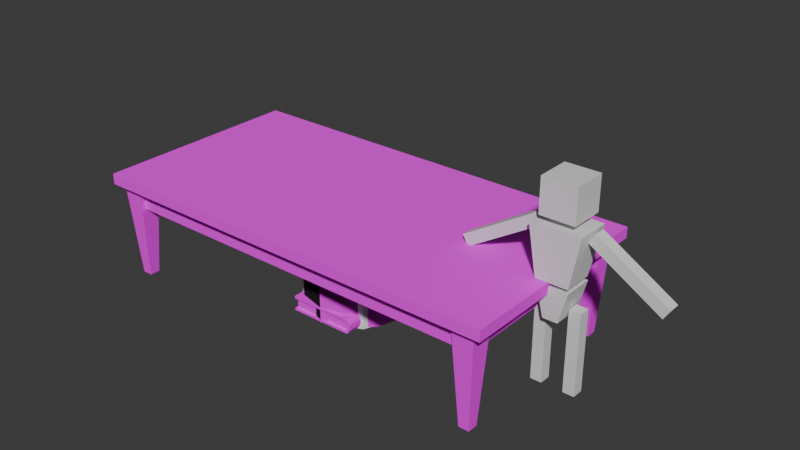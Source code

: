 # Source: Clutter.blend  (saved by Blender 5.0.119; exported with 4.5.12 LTS)
import bpy
from mathutils import Matrix  # noqa: F401  (used for matrix-valued properties, if any)

bpy.ops.wm.read_factory_settings(use_empty=True)
scene = bpy.context.scene
scene.name = 'Scene'

# ---- collections
col_collection = bpy.data.collections.new('Collection'); scene.collection.children.link(col_collection)

# ---- images (referenced by path relative to the original .blend; pixels are not part of the script)
import os
ASSET_DIR = os.environ.get("B2B_ASSET_DIR", "")  # directory of the original .blend (textures are referenced by path, not embedded)
HERE = os.path.dirname(os.path.abspath(__file__))  # packed textures are extracted next to this script under _unpacked/

def load_image(name, relpath, width, height, colorspace="sRGB"):
    """Load a texture the original file referenced (path relative to the .blend, or extracted next to this script)."""
    p = next((c for c in (os.path.join(HERE, relpath), os.path.join(ASSET_DIR, relpath)) if relpath and os.path.exists(c)), "")
    if p:
        img = bpy.data.images.load(p, check_existing=True)
        img.name = name
    else:  # same state as the original file: an image datablock whose file is absent (Cycles renders it pink)
        img = bpy.data.images.new(name, width, height)
        img.source = "FILE"
        img.filepath = "//" + (relpath or name)
    img.colorspace_settings.name = colorspace
    return img
img_bark_png = load_image('bark.png', 'bark.png', 1024, 1024, 'sRGB')
img_bark_n_png = load_image('bark_n.png', 'bark_n.png', 1024, 1024, 'sRGB')
img_stump_png = load_image('stump.png', 'stump.png', 1024, 1024, 'sRGB')
img_book_png = load_image('book.png', 'book.png', 1024, 1024, 'sRGB')
img_wood_texture_2_png = load_image('wood_texture_2.png', 'wood_texture_2.png', 1024, 1024, 'sRGB')
img_phone_png = load_image('phone.png', 'phone.png', 1024, 1024, 'sRGB')
img_phone_screen_png = load_image('phone_screen.png', 'phone_screen.png', 1024, 1024, 'sRGB')

# ---- materials (node trees are filled in below, after node groups)
mat_cubeman = bpy.data.materials.new('CubeMan')
mat_cubeman.diffuse_color = (0.04258, 0.01634, 0.8, 1.0)
mat_bark = bpy.data.materials.new('Bark')
mat_stump = bpy.data.materials.new('Stump')
mat_book = bpy.data.materials.new('Book')
mat_wood = bpy.data.materials.new('Wood')
mat_phone = bpy.data.materials.new('Phone')
mat_screen = bpy.data.materials.new('Screen')

# ---- material node trees
mat_cubeman.use_nodes = True; mat_cubeman.node_tree.nodes.clear()
_N = mat_cubeman.node_tree.nodes; _L = mat_cubeman.node_tree.links
n0 = _N.new('ShaderNodeBsdfPrincipled'); n0.name = 'Principled BSDF'; n0.location = (-200, 100)
n1 = _N.new('ShaderNodeOutputMaterial'); n1.name = 'Material Output'; n1.location = (200, 100)
_L.new(n0.outputs[0], n1.inputs[0])
n1.is_active_output = True
mat_bark.use_nodes = True; mat_bark.node_tree.nodes.clear()
_N = mat_bark.node_tree.nodes; _L = mat_bark.node_tree.links
n0 = _N.new('ShaderNodeBsdfPrincipled'); n0.name = 'Principled BSDF'; n0.location = (-200, 100)
n0.inputs[2].default_value = 1.0
n1 = _N.new('ShaderNodeOutputMaterial'); n1.name = 'Material Output'; n1.location = (200, 100)
n2 = _N.new('ShaderNodeTexImage'); n2.name = 'Image Texture'; n2.location = (-608, 191)
n2.image = img_bark_png
n2.interpolation = 'Closest'
n3 = _N.new('ShaderNodeTexImage'); n3.name = 'Image Texture.001'; n3.location = (-598, -145)
n3.image = img_bark_n_png
n3.interpolation = 'Closest'
_L.new(n0.outputs[0], n1.inputs[0])
_L.new(n2.outputs[0], n0.inputs[0])
_L.new(n3.outputs[0], n0.inputs[5])
n1.is_active_output = True
mat_stump.use_nodes = True; mat_stump.node_tree.nodes.clear()
_N = mat_stump.node_tree.nodes; _L = mat_stump.node_tree.links
n0 = _N.new('ShaderNodeBsdfPrincipled'); n0.name = 'Principled BSDF'; n0.location = (-200, 100)
n0.inputs[2].default_value = 1.0
n1 = _N.new('ShaderNodeOutputMaterial'); n1.name = 'Material Output'; n1.location = (200, 100)
n2 = _N.new('ShaderNodeTexImage'); n2.name = 'Image Texture'; n2.location = (-616, 68)
n2.image = img_stump_png
n2.interpolation = 'Closest'
_L.new(n0.outputs[0], n1.inputs[0])
_L.new(n2.outputs[0], n0.inputs[0])
n1.is_active_output = True
mat_book.use_nodes = True; mat_book.node_tree.nodes.clear()
_N = mat_book.node_tree.nodes; _L = mat_book.node_tree.links
n0 = _N.new('ShaderNodeBsdfPrincipled'); n0.name = 'Principled BSDF'; n0.location = (-200, 100)
n0.inputs[2].default_value = 1.0
n1 = _N.new('ShaderNodeOutputMaterial'); n1.name = 'Material Output'; n1.location = (200, 100)
n2 = _N.new('ShaderNodeTexImage'); n2.name = 'Image Texture'; n2.location = (-582, 72)
n2.image = img_book_png
n2.interpolation = 'Closest'
_L.new(n0.outputs[0], n1.inputs[0])
_L.new(n2.outputs[0], n0.inputs[0])
n1.is_active_output = True
mat_wood.use_nodes = True; mat_wood.node_tree.nodes.clear()
_N = mat_wood.node_tree.nodes; _L = mat_wood.node_tree.links
n0 = _N.new('ShaderNodeBsdfPrincipled'); n0.name = 'Principled BSDF'; n0.location = (-200, 100)
n0.inputs[2].default_value = 1.0
n1 = _N.new('ShaderNodeOutputMaterial'); n1.name = 'Material Output'; n1.location = (200, 100)
n2 = _N.new('ShaderNodeTexImage'); n2.name = 'Image Texture'; n2.location = (-551, 124)
n2.image = img_wood_texture_2_png
n2.interpolation = 'Closest'
_L.new(n0.outputs[0], n1.inputs[0])
_L.new(n2.outputs[0], n0.inputs[0])
n1.is_active_output = True
mat_phone.use_nodes = True; mat_phone.node_tree.nodes.clear()
_N = mat_phone.node_tree.nodes; _L = mat_phone.node_tree.links
n0 = _N.new('ShaderNodeBsdfPrincipled'); n0.name = 'Principled BSDF'; n0.location = (-200, 100)
n0.inputs[2].default_value = 0.8
n1 = _N.new('ShaderNodeOutputMaterial'); n1.name = 'Material Output'; n1.location = (200, 100)
n2 = _N.new('ShaderNodeTexImage'); n2.name = 'Image Texture'; n2.location = (-536, 88)
n2.image = img_phone_png
n2.interpolation = 'Closest'
_L.new(n0.outputs[0], n1.inputs[0])
_L.new(n2.outputs[0], n0.inputs[0])
n1.is_active_output = True
mat_screen.use_nodes = True; mat_screen.node_tree.nodes.clear()
_N = mat_screen.node_tree.nodes; _L = mat_screen.node_tree.links
n0 = _N.new('ShaderNodeBsdfPrincipled'); n0.name = 'Principled BSDF'; n0.location = (-200, 100)
n0.inputs[1].default_value = 0.3136
n1 = _N.new('ShaderNodeOutputMaterial'); n1.name = 'Material Output'; n1.location = (200, 100)
n2 = _N.new('ShaderNodeTexImage'); n2.name = 'Image Texture'; n2.location = (-531, 79)
n2.image = img_phone_screen_png
n2.interpolation = 'Closest'
_L.new(n0.outputs[0], n1.inputs[0])
_L.new(n2.outputs[0], n0.inputs[0])
n1.is_active_output = True

# ---- world
world_world = bpy.data.worlds.new('World'); scene.world = world_world
world_world.use_nodes = True; world_world.node_tree.nodes.clear()
_N = world_world.node_tree.nodes; _L = world_world.node_tree.links
n0 = _N.new('ShaderNodeOutputWorld'); n0.name = 'World Output'; n0.location = (200, 100)
n1 = _N.new('ShaderNodeBackground'); n1.name = 'Background'; n1.location = (-200, 100)
n1.inputs[0].default_value = (0.05088, 0.05088, 0.05088, 1.0)
_L.new(n1.outputs[0], n0.inputs[0])
n0.is_active_output = True
world_world.color = (0.05088, 0.05088, 0.05088)
world_world.sun_shadow_jitter_overblur = 0.0

# ---- meshes
me_cubeman = bpy.data.meshes.new('CubeMan')
me_cubeman.from_pydata([(-0.1545, -0.1545, 1.491), (-0.1545, -0.1545, 1.8), (-0.1545, 0.1545, 1.491), (-0.1545, 0.1545, 1.8), (0.1545, -0.1545, 1.491), (0.1545, -0.1545, 1.8), (0.1545, 0.1545, 1.491), (0.1545, 0.1545, 1.8), (-0.1425, -0.1698, 0.9827), (-0.2227, -0.1698, 1.428), (-0.1425, 0.09945, 0.9827), (-0.2227, 0.1399, 1.428), (0.1425, -0.1698, 0.9827), (0.2227, -0.1698, 1.428), (0.1425, 0.09945, 0.9827), (0.2227, 0.1399, 1.428), (-0.06622, -0.1533, 0.6623), (-0.1377, -0.1533, 0.9376), (-0.06622, 0.1221, 0.6623), (-0.1377, 0.1221, 0.9376), (0.06622, -0.1533, 0.6623), (0.1377, -0.1533, 0.9376), (0.06622, 0.1221, 0.6623), (0.1377, 0.1221, 0.9376), (0.1999, 0.05184, 0.7449), (0.1999, 0.05184, 0.007476), (0.1999, -0.05184, 0.7449), (0.1999, -0.05184, 0.007476), (0.09621, 0.05184, 0.7449), (0.09621, 0.05184, 0.007476), (0.09621, -0.05184, 0.7449), (0.09621, -0.05184, 0.007476), (-0.1999, 0.05184, 0.7449), (-0.1999, 0.05184, 0.007476), (-0.1999, -0.05184, 0.7449), (-0.1999, -0.05184, 0.007476), (-0.09621, 0.05184, 0.7449), (-0.09621, 0.05184, 0.007476), (-0.09621, -0.05184, 0.7449), (-0.09621, -0.05184, 0.007476), (0.2617, 0.05184, 1.431), (0.8911, 0.05184, 1.047), (0.2617, -0.05184, 1.431), (0.8911, -0.05184, 1.047), (0.2077, 0.05184, 1.343), (0.837, 0.05184, 0.9586), (0.2077, -0.05184, 1.343), (0.837, -0.05184, 0.9586), (-0.2617, 0.05184, 1.431), (-0.8911, 0.05184, 1.047), (-0.2617, -0.05184, 1.431), (-0.8911, -0.05184, 1.047), (-0.2077, 0.05184, 1.343), (-0.837, 0.05184, 0.9586), (-0.2077, -0.05184, 1.343), (-0.837, -0.05184, 0.9586)], [], [(0, 1, 3, 2), (2, 3, 7, 6), (6, 7, 5, 4), (4, 5, 1, 0), (2, 6, 4, 0), (7, 3, 1, 5), (8, 9, 11, 10), (10, 11, 15, 14), (14, 15, 13, 12), (12, 13, 9, 8), (10, 14, 12, 8), (15, 11, 9, 13), (16, 17, 19, 18), (18, 19, 23, 22), (22, 23, 21, 20), (20, 21, 17, 16), (18, 22, 20, 16), (23, 19, 17, 21), (24, 26, 27, 25), (26, 30, 31, 27), (30, 28, 29, 31), (28, 24, 25, 29), (26, 24, 28, 30), (31, 29, 25, 27), (32, 33, 35, 34), (34, 35, 39, 38), (38, 39, 37, 36), (36, 37, 33, 32), (34, 38, 36, 32), (39, 35, 33, 37), (40, 42, 43, 41), (42, 46, 47, 43), (46, 44, 45, 47), (44, 40, 41, 45), (42, 40, 44, 46), (47, 45, 41, 43), (48, 49, 51, 50), (50, 51, 55, 54), (54, 55, 53, 52), (52, 53, 49, 48), (50, 54, 52, 48), (55, 51, 49, 53)])
_uv = me_cubeman.uv_layers.new(name='UVMap')
_uv.uv.foreach_set('vector', [0.375, 0.0, 0.625, 0.0, 0.625, 0.25, 0.375, 0.25, 0.375, 0.25, 0.625, 0.25, 0.625, 0.5, 0.375, 0.5, 0.375, 0.5, 0.625, 0.5, 0.625, 0.75, 0.375, 0.75, 0.375, 0.75, 0.625, 0.75, 0.625, 1.0, 0.375, 1.0, 0.125, 0.5, 0.375, 0.5, 0.375, 0.75, 0.125, 0.75, 0.625, 0.5, 0.875, 0.5, 0.875, 0.75, 0.625, 0.75, 0.375, 0.0, 0.625, 0.0, 0.625, 0.25, 0.375, 0.25, 0.375, 0.25, 0.625, 0.25, 0.625, 0.5, 0.375, 0.5, 0.375, 0.5, 0.625, 0.5, 0.625, 0.75, 0.375, 0.75, 0.375, 0.75, 0.625, 0.75, 0.625, 1.0, 0.375, 1.0, 0.125, 0.5, 0.375, 0.5, 0.375, 0.75, 0.125, 0.75, 0.625, 0.5, 0.875, 0.5, 0.875, 0.75, 0.625, 0.75, 0.375, 0.0, 0.625, 0.0, 0.625, 0.25, 0.375, 0.25, 0.375, 0.25, 0.625, 0.25, 0.625, 0.5, 0.375, 0.5, 0.375, 0.5, 0.625, 0.5, 0.625, 0.75, 0.375, 0.75, 0.375, 0.75, 0.625, 0.75, 0.625, 1.0, 0.375, 1.0, 0.125, 0.5, 0.375, 0.5, 0.375, 0.75, 0.125, 0.75, 0.625, 0.5, 0.875, 0.5, 0.875, 0.75, 0.625, 0.75, 0.375, 0.0, 0.375, 0.25, 0.625, 0.25, 0.625, 0.0, 0.375, 0.25, 0.375, 0.5, 0.625, 0.5, 0.625, 0.25, 0.375, 0.5, 0.375, 0.75, 0.625, 0.75, 0.625, 0.5, 0.375, 0.75, 0.375, 1.0, 0.625, 1.0, 0.625, 0.75, 0.125, 0.5, 0.125, 0.75, 0.375, 0.75, 0.375, 0.5, 0.625, 0.5, 0.625, 0.75, 0.875, 0.75, 0.875, 0.5, 0.375, 0.0, 0.625, 0.0, 0.625, 0.25, 0.375, 0.25, 0.375, 0.25, 0.625, 0.25, 0.625, 0.5, 0.375, 0.5, 0.375, 0.5, 0.625, 0.5, 0.625, 0.75, 0.375, 0.75, 0.375, 0.75, 0.625, 0.75, 0.625, 1.0, 0.375, 1.0, 0.125, 0.5, 0.375, 0.5, 0.375, 0.75, 0.125, 0.75, 0.625, 0.5, 0.875, 0.5, 0.875, 0.75, 0.625, 0.75, 0.375, 0.0, 0.375, 0.25, 0.625, 0.25, 0.625, 0.0, 0.375, 0.25, 0.375, 0.5, 0.625, 0.5, 0.625, 0.25, 0.375, 0.5, 0.375, 0.75, 0.625, 0.75, 0.625, 0.5, 0.375, 0.75, 0.375, 1.0, 0.625, 1.0, 0.625, 0.75, 0.125, 0.5, 0.125, 0.75, 0.375, 0.75, 0.375, 0.5, 0.625, 0.5, 0.625, 0.75, 0.875, 0.75, 0.875, 0.5, 0.375, 0.0, 0.625, 0.0, 0.625, 0.25, 0.375, 0.25, 0.375, 0.25, 0.625, 0.25, 0.625, 0.5, 0.375, 0.5, 0.375, 0.5, 0.625, 0.5, 0.625, 0.75, 0.375, 0.75, 0.375, 0.75, 0.625, 0.75, 0.625, 1.0, 0.375, 1.0, 0.125, 0.5, 0.375, 0.5, 0.375, 0.75, 0.125, 0.75, 0.625, 0.5, 0.875, 0.5, 0.875, 0.75, 0.625, 0.75])
me_cubeman.materials.append(mat_cubeman)
me_cubeman.use_mirror_x = True
me_cubeman.update()
me_stump = bpy.data.meshes.new('Stump')
me_stump.from_pydata([(0.0, 0.4582, 0.007917), (0.0, 0.4582, 0.7993), (0.2291, 0.3969, 0.007917), (0.2291, 0.3969, 0.7993), (0.3969, 0.2291, 0.007917), (0.3969, 0.2291, 0.7993), (0.4582, 0.0, 0.007917), (0.4582, 0.0, 0.7993), (0.3969, -0.2291, 0.007917), (0.3969, -0.2291, 0.7993), (0.2291, -0.3969, 0.007917), (0.2291, -0.3969, 0.7993), (0.0, -0.4582, 0.007917), (0.0, -0.4582, 0.7993), (-0.2291, -0.3969, 0.007917), (-0.2291, -0.3969, 0.7993), (-0.3969, -0.2291, 0.007917), (-0.3969, -0.2291, 0.7993), (-0.4582, 0.0, 0.007917), (-0.4582, 0.0, 0.7993), (-0.3969, 0.2291, 0.007917), (-0.3969, 0.2291, 0.7993), (-0.2291, 0.3969, 0.007917), (-0.2291, 0.3969, 0.7993), (0.0, 0.5, 0.007917), (0.25, 0.433, 0.007917), (0.25, 0.433, 0.7993), (0.0, 0.5, 0.7993), (0.433, 0.25, 0.007917), (0.433, 0.25, 0.7993), (0.5, 0.0, 0.007917), (0.5, 0.0, 0.7993), (0.433, -0.25, 0.007917), (0.433, -0.25, 0.7993), (0.25, -0.433, 0.007917), (0.25, -0.433, 0.7993), (0.0, -0.5, 0.007917), (0.0, -0.5, 0.7993), (-0.25, -0.433, 0.007917), (-0.25, -0.433, 0.7993), (-0.433, -0.25, 0.007917), (-0.433, -0.25, 0.7993), (-0.5, 0.0, 0.007917), (-0.5, 0.0, 0.7993), (-0.433, 0.25, 0.007917), (-0.433, 0.25, 0.7993), (-0.25, 0.433, 0.007917), (-0.25, 0.433, 0.7993)], [], [(24, 27, 26, 25), (25, 26, 29, 28), (28, 29, 31, 30), (30, 31, 33, 32), (32, 33, 35, 34), (34, 35, 37, 36), (36, 37, 39, 38), (38, 39, 41, 40), (40, 41, 43, 42), (42, 43, 45, 44), (3, 1, 23, 21, 19, 17, 15, 13, 11, 9, 7, 5), (44, 45, 47, 46), (46, 47, 27, 24), (0, 2, 4, 6, 8, 10, 12, 14, 16, 18, 20, 22), (2, 0, 24, 25), (1, 3, 26, 27), (4, 2, 25, 28), (3, 5, 29, 26), (6, 4, 28, 30), (5, 7, 31, 29), (8, 6, 30, 32), (7, 9, 33, 31), (10, 8, 32, 34), (9, 11, 35, 33), (12, 10, 34, 36), (11, 13, 37, 35), (14, 12, 36, 38), (13, 15, 39, 37), (16, 14, 38, 40), (15, 17, 41, 39), (18, 16, 40, 42), (17, 19, 43, 41), (20, 18, 42, 44), (19, 21, 45, 43), (22, 20, 44, 46), (21, 23, 47, 45), (0, 22, 46, 24), (23, 1, 27, 47)])
me_stump.polygons.foreach_set('material_index', [0, 0, 0, 0, 0, 0, 0, 0, 0, 0, 1, 0, 0, 1, 0, 0, 0, 0, 0, 0, 0, 0, 0, 0, 0, 0, 0, 0, 0, 0, 0, 0, 0, 0, 0, 0, 0, 0])
_uv = me_stump.uv_layers.new(name='UVMap')
_uv.uv.foreach_set('vector', [1.283, 0.9292, 1.318, 0.07081, 1.677, 0.07081, 1.651, 0.9292, 1.651, 0.9292, 1.677, 0.07081, 2.053, 0.07081, 2.033, 0.9292, 2.033, 0.9292, 2.053, 0.07081, 2.441, 0.07081, 2.439, 0.9292, -2.033, 0.9292, -2.031, 0.07081, -1.625, 0.07081, -1.645, 0.9292, -1.645, 0.9292, -1.625, 0.07081, -1.243, 0.07081, -1.269, 0.9292, -1.269, 0.9292, -1.243, 0.07081, -0.8747, 0.07081, -0.9102, 0.9292, -0.9102, 0.9292, -0.8747, 0.07081, -0.5166, 0.07081, -0.5445, 0.9292, -0.5445, 0.9292, -0.5166, 0.07081, -0.1434, 0.07081, -0.1714, 0.9292, -0.1714, 0.9292, -0.1434, 0.07081, 0.2219, 0.07081, 0.1859, 0.9292, 0.1859, 0.9292, 0.2219, 0.07081, 0.5792, 0.07081, 0.5512, 0.9292, 0.864, 0.8448, 0.6405, 0.9739, 0.3824, 0.9739, 0.159, 0.8448, 0.02996, 0.6214, 0.02996, 0.3633, 0.159, 0.1399, 0.3824, 0.01085, 0.6405, 0.01085, 0.864, 0.1399, 0.993, 0.3633, 0.993, 0.6214, 0.5512, 0.9292, 0.5792, 0.07081, 0.9523, 0.07081, 0.9244, 0.9292, 0.9244, 0.9292, 0.9523, 0.07081, 1.318, 0.07081, 1.283, 0.9292, 0.864, 0.1399, 0.993, 0.3633, 0.993, 0.6214, 0.864, 0.8448, 0.6405, 0.9739, 0.3824, 0.9739, 0.159, 0.8448, 0.02996, 0.6214, 0.02996, 0.3633, 0.159, 0.1399, 0.3824, 0.01085, 0.6405, 0.01085, 1.668, 0.9794, 1.296, 0.9794, 1.283, 0.9292, 1.651, 0.9292, 1.332, 0.02059, 1.694, 0.02059, 1.677, 0.07081, 1.318, 0.07081, 2.049, 0.9794, 1.668, 0.9794, 1.651, 0.9292, 2.033, 0.9292, 1.694, 0.02059, 2.069, 0.02059, 2.053, 0.07081, 1.677, 0.07081, 2.438, 0.9794, 2.049, 0.9794, 2.033, 0.9292, 2.439, 0.9292, 2.069, 0.02059, 2.441, 0.02059, 2.441, 0.07081, 2.053, 0.07081, -1.661, 0.9794, -2.033, 0.9794, -2.033, 0.9292, -1.645, 0.9292, -2.03, 0.02059, -1.642, 0.02059, -1.625, 0.07081, -2.031, 0.07081, -1.286, 0.9794, -1.661, 0.9794, -1.645, 0.9292, -1.269, 0.9292, -1.642, 0.02059, -1.26, 0.02059, -1.243, 0.07081, -1.625, 0.07081, -0.9246, 0.9794, -1.286, 0.9794, -1.269, 0.9292, -0.9102, 0.9292, -1.26, 0.02059, -0.8879, 0.02059, -0.8747, 0.07081, -1.243, 0.07081, -0.5544, 0.9794, -0.9246, 0.9794, -0.9102, 0.9292, -0.5445, 0.9292, -0.8879, 0.02059, -0.5258, 0.02059, -0.5166, 0.07081, -0.8747, 0.07081, -0.1762, 0.9794, -0.5544, 0.9794, -0.5445, 0.9292, -0.1714, 0.9292, -0.5258, 0.02059, -0.1476, 0.02059, -0.1434, 0.07081, -0.5166, 0.07081, 0.1853, 0.9794, -0.1762, 0.9794, -0.1714, 0.9292, 0.1859, 0.9292, -0.1476, 0.02059, 0.2225, 0.02059, 0.2219, 0.07081, -0.1434, 0.07081, 0.5554, 0.9794, 0.1853, 0.9794, 0.1859, 0.9292, 0.5512, 0.9292, 0.2225, 0.02059, 0.584, 0.02059, 0.5792, 0.07081, 0.2219, 0.07081, 0.9337, 0.9794, 0.5554, 0.9794, 0.5512, 0.9292, 0.9244, 0.9292, 0.584, 0.02059, 0.9622, 0.02059, 0.9523, 0.07081, 0.5792, 0.07081, 1.296, 0.9794, 0.9337, 0.9794, 0.9244, 0.9292, 1.283, 0.9292, 0.9622, 0.02059, 1.332, 0.02059, 1.318, 0.07081, 0.9523, 0.07081])
me_stump.materials.append(mat_bark)
me_stump.materials.append(mat_stump)
me_stump.update()
me_stumpcollider = bpy.data.meshes.new('StumpCollider')
me_stumpcollider.from_pydata([(0.0, 0.5, -0.4), (0.0, 0.5, 0.4), (0.3536, 0.3536, -0.4), (0.3536, 0.3536, 0.4), (0.5, 0.0, -0.4), (0.5, 0.0, 0.4), (0.3536, -0.3536, -0.4), (0.3536, -0.3536, 0.4), (0.0, -0.5, -0.4), (0.0, -0.5, 0.4), (-0.3536, -0.3536, -0.4), (-0.3536, -0.3536, 0.4), (-0.5, 0.0, -0.4), (-0.5, 0.0, 0.4), (-0.3536, 0.3536, -0.4), (-0.3536, 0.3536, 0.4)], [], [(0, 1, 3, 2), (2, 3, 5, 4), (4, 5, 7, 6), (6, 7, 9, 8), (8, 9, 11, 10), (10, 11, 13, 12), (3, 1, 15, 13, 11, 9, 7, 5), (12, 13, 15, 14), (14, 15, 1, 0), (0, 2, 4, 6, 8, 10, 12, 14)])
_uv = me_stumpcollider.uv_layers.new(name='UVMap')
_uv.uv.foreach_set('vector', [1.0, 0.5, 1.0, 1.0, 0.875, 1.0, 0.875, 0.5, 0.875, 0.5, 0.875, 1.0, 0.75, 1.0, 0.75, 0.5, 0.75, 0.5, 0.75, 1.0, 0.625, 1.0, 0.625, 0.5, 0.625, 0.5, 0.625, 1.0, 0.5, 1.0, 0.5, 0.5, 0.5, 0.5, 0.5, 1.0, 0.375, 1.0, 0.375, 0.5, 0.375, 0.5, 0.375, 1.0, 0.25, 1.0, 0.25, 0.5, 0.4197, 0.4197, 0.25, 0.49, 0.08029, 0.4197, 0.01, 0.25, 0.08029, 0.08029, 0.25, 0.01, 0.4197, 0.08029, 0.49, 0.25, 0.25, 0.5, 0.25, 1.0, 0.125, 1.0, 0.125, 0.5, 0.125, 0.5, 0.125, 1.0, 0.0, 1.0, 0.0, 0.5, 0.75, 0.49, 0.9197, 0.4197, 0.99, 0.25, 0.9197, 0.08029, 0.75, 0.01, 0.5803, 0.08029, 0.51, 0.25, 0.5803, 0.4197])
me_stumpcollider.update()
me_cube_001 = bpy.data.meshes.new('Cube.001')
me_cube_001.from_pydata([(-0.3, -0.5, 0.1442), (-0.3, 0.5, 0.1442), (0.3, -0.5, 0.1442), (0.3, 0.5, 0.1442), (0.3063, 0.4789, 0.07421), (0.3063, -0.4823, 0.07421), (0.2899, -0.4823, 0.1209), (0.3063, -0.4823, 0.09754), (0.3341, 0.5, 0.09754), (0.3341, -0.5, 0.09754), (0.2736, 0.5, 0.1442), (0.2736, -0.5, 0.1442), (0.3063, -0.5, 0.09754), (0.3063, 0.5, 0.09754), (-0.3, -0.5, 0.1209), (-0.3, 0.5, 0.1209), (0.3234, 0.5, 0.1209), (0.3234, -0.5, 0.1209), (0.2899, -0.5, 0.1209), (0.2899, 0.5, 0.1209), (-0.2803, -0.4823, 0.1209), (-0.2797, 0.4784, 0.1209), (0.3341, 0.5, 0.07421), (0.3063, -0.5, 0.07421), (0.3341, -0.5, 0.07421), (0.3063, 0.4789, 0.09754), (0.2899, 0.4789, 0.1209), (0.3063, 0.5, 0.07421), (-0.3, -0.5, 0.004207), (-0.3, 0.5, 0.004207), (0.3, -0.5, 0.004207), (0.3, 0.5, 0.004207), (0.2899, -0.4823, 0.02754), (0.3063, -0.4823, 0.05087), (0.3341, 0.5, 0.05087), (0.3341, -0.5, 0.05087), (0.2736, 0.5, 0.004207), (0.2736, -0.5, 0.004207), (0.3063, -0.5, 0.05087), (0.3063, 0.5, 0.05087), (-0.3, -0.5, 0.02754), (-0.3, 0.5, 0.02754), (0.3234, 0.5, 0.02754), (0.3234, -0.5, 0.02754), (0.2899, -0.5, 0.02754), (0.2899, 0.5, 0.02754), (-0.2803, -0.4823, 0.02754), (-0.2797, 0.4784, 0.02754), (0.3063, 0.4789, 0.05087), (0.2899, 0.4789, 0.02754)], [], [(14, 0, 1, 15), (19, 10, 3, 16), (16, 3, 2, 17), (18, 11, 0, 14), (10, 1, 0, 11), (12, 18, 6, 7), (22, 8, 9, 24), (27, 13, 8, 22), (24, 9, 12, 23), (3, 10, 11, 2), (17, 2, 11, 18), (15, 1, 10, 19), (9, 17, 18, 12), (8, 16, 17, 9), (13, 19, 16, 8), (18, 14, 20, 6), (15, 21, 20, 14), (19, 26, 21, 15), (23, 12, 7, 5), (19, 13, 25, 26), (13, 27, 4, 25), (40, 41, 29, 28), (45, 42, 31, 36), (42, 43, 30, 31), (44, 40, 28, 37), (36, 37, 28, 29), (38, 33, 32, 44), (22, 24, 35, 34), (27, 22, 34, 39), (24, 23, 38, 35), (31, 30, 37, 36), (43, 44, 37, 30), (41, 45, 36, 29), (35, 38, 44, 43), (34, 35, 43, 42), (39, 34, 42, 45), (44, 32, 46, 40), (41, 40, 46, 47), (45, 41, 47, 49), (23, 5, 33, 38), (45, 49, 48, 39), (39, 48, 4, 27), (4, 48, 49, 47, 21, 26, 25), (21, 47, 46, 20), (6, 20, 46, 32, 33, 5, 7)])
_uv = me_cube_001.uv_layers.new(name='UVMap')
_uv.uv.foreach_set('vector', [0.3598, 0.0008997, 0.3482, 0.0008997, 0.3482, 1.001, 0.3598, 1.001, 0.2993, 0.5359, 0.2912, 0.5592, 0.3043, 0.5592, 0.3161, 0.5359, 0.4366, -0.002393, 0.4483, -0.002393, 0.4483, 0.9976, 0.4366, 0.9976, 0.3038, 1.556, 0.2957, 1.58, 0.008843, 1.58, 0.008843, 1.556, 0.4615, -0.002393, 0.7483, -0.002393, 0.7483, 0.9976, 0.4615, 0.9976, -0.002691, 1.533, -0.002691, 1.556, 0.006183, 1.556, 0.006183, 1.533, 0.3832, 1.001, 0.3715, 1.001, 0.3715, 0.0008997, 0.3832, 0.0008997, 0.3075, 0.4892, 0.3075, 0.5125, 0.3214, 0.5125, 0.3214, 0.4892, 0.3259, 1.51, 0.3259, 1.533, 0.312, 1.533, 0.312, 1.51, 0.4483, -0.002393, 0.4615, -0.002393, 0.4615, 0.9976, 0.4483, 0.9976, 0.3206, 1.556, 0.3088, 1.58, 0.2957, 1.58, 0.3038, 1.556, 0.004344, 0.5359, 0.004344, 0.5592, 0.2912, 0.5592, 0.2993, 0.5359, 0.3259, 1.533, 0.3206, 1.556, 0.3038, 1.556, 0.312, 1.533, 0.3715, 1.001, 0.3598, 1.001, 0.3598, 0.0008997, 0.3715, 0.0008997, 0.3075, 0.5125, 0.2993, 0.5359, 0.3161, 0.5359, 0.3214, 0.5125, 0.3038, 1.01, 0.008843, 1.01, 0.01868, 1.028, 0.3038, 1.028, 0.008843, 2.01, 0.01899, 1.988, 0.01868, 1.028, 0.008843, 1.01, 0.3038, 2.01, 0.3038, 1.989, 0.01899, 1.988, 0.008843, 2.01, -0.002691, 1.51, -0.002691, 1.533, 0.006183, 1.533, 0.006183, 1.51, 0.7501, 0.5467, 0.7501, 0.5233, 0.7396, 0.5233, 0.7396, 0.5467, 0.7501, 0.5233, 0.7501, 0.5, 0.7396, 0.5, 0.7396, 0.5233, 0.4065, 0.0008997, 0.4065, 1.001, 0.4182, 1.001, 0.4182, 0.0008997, 0.2993, 0.4425, 0.3161, 0.4425, 0.3043, 0.4192, 0.2912, 0.4192, 0.08951, 1.0, 0.08951, 0.000293, 0.07779, 0.000293, 0.07779, 1.0, 0.3038, 1.463, 0.008843, 1.463, 0.008843, 1.44, 0.2957, 1.44, 0.2912, 0.9895, 0.2912, -0.0105, 0.004344, -0.0105, 0.004344, 0.9895, -0.002691, 1.486, 0.006183, 1.486, 0.006183, 1.463, -0.002691, 1.463, 0.3832, 1.001, 0.3832, 0.0008997, 0.3948, 0.0008997, 0.3948, 1.001, 0.3075, 0.4892, 0.3214, 0.4892, 0.3214, 0.4659, 0.3075, 0.4659, 0.3259, 1.51, 0.312, 1.51, 0.312, 1.486, 0.3259, 1.486, 0.07779, 1.0, 0.07779, 0.000293, 0.1088, -0.0105, 0.1088, 0.9895, 0.3206, 1.463, 0.3038, 1.463, 0.2957, 1.44, 0.3088, 1.44, 0.004344, 0.4425, 0.2993, 0.4425, 0.2912, 0.4192, 0.004344, 0.4192, 0.3259, 1.486, 0.312, 1.486, 0.3038, 1.463, 0.3206, 1.463, 0.3948, 1.001, 0.3948, 0.0008997, 0.4065, 0.0008997, 0.4065, 1.001, 0.3075, 0.4659, 0.3214, 0.4659, 0.3161, 0.4425, 0.2993, 0.4425, 0.5567, 0.000293, 0.5567, 0.01804, 0.2715, 0.01804, 0.2617, 0.000293, 0.2617, 1.0, 0.2617, 0.000293, 0.2715, 0.01804, 0.2718, 0.9787, 0.5567, 1.0, 0.2617, 1.0, 0.2718, 0.9787, 0.5567, 0.9792, 0.0225, 1.13, 0.03138, 1.13, 0.03138, 1.107, 0.0225, 1.107, 0.7501, 0.4533, 0.7396, 0.4533, 0.7396, 0.4767, 0.7501, 0.4767, 0.7501, 0.4767, 0.7396, 0.4767, 0.7396, 0.5, 0.7501, 0.5, 0.9309, -1.0, 0.9629, -1.0, 0.9948, -0.977, 0.9948, -0.1759, 0.8671, -0.1759, 0.8671, -0.977, 0.899, -1.0, 0.8671, -0.1759, 0.9948, -0.1759, 0.9948, 1.175, 0.8671, 1.175, 0.8671, 1.977, 0.8671, 1.175, 0.9948, 1.175, 0.9948, 1.977, 0.9629, 2.0, 0.9309, 2.0, 0.899, 2.0])
me_cube_001.materials.append(mat_book)
me_cube_001.update()
me_table = bpy.data.meshes.new('Table')
me_table.from_pydata([(-2.0, -1.0, 0.8772), (-2.0, -1.0, 0.9772), (-2.0, 1.0, 0.8772), (-2.0, 1.0, 0.9772), (2.0, -1.0, 0.8772), (2.0, -1.0, 0.9772), (2.0, 1.0, 0.8772), (2.0, 1.0, 0.9772), (-1.812, 0.8099, 0.6678), (-1.812, 0.8099, 0.8844), (-1.812, 0.8758, 0.6678), (-1.812, 0.8758, 0.8844), (1.812, 0.8099, 0.6678), (1.812, 0.8099, 0.8844), (1.812, 0.8758, 0.6678), (1.812, 0.8758, 0.8844), (-1.812, -0.8824, 0.6678), (-1.812, -0.8824, 0.8844), (-1.812, -0.8165, 0.6678), (-1.812, -0.8165, 0.8844), (1.812, -0.8824, 0.6678), (1.812, -0.8824, 0.8844), (1.812, -0.8165, 0.6678), (1.812, -0.8165, 0.8844), (-1.777, -0.8471, 0.6678), (-1.777, -0.8471, 0.8844), (-1.843, -0.8471, 0.6678), (-1.843, -0.8471, 0.8844), (-1.777, 0.846, 0.6678), (-1.777, 0.846, 0.8844), (-1.843, 0.846, 0.6678), (-1.843, 0.846, 0.8844), (1.848, -0.8471, 0.6678), (1.848, -0.8471, 0.8844), (1.782, -0.8471, 0.6678), (1.782, -0.8471, 0.8844), (1.848, 0.846, 0.6678), (1.848, 0.846, 0.8844), (1.782, 0.846, 0.6678), (1.782, 0.846, 0.8844), (-1.876, 0.785, -0.01659), (-1.93, 0.7307, 0.8821), (-1.876, 0.8806, -0.01659), (-1.93, 0.9349, 0.8821), (-1.78, 0.785, -0.01659), (-1.726, 0.7307, 0.8821), (-1.78, 0.8806, -0.01659), (-1.726, 0.9349, 0.8821), (1.756, 0.785, -0.01659), (1.702, 0.7307, 0.8821), (1.756, 0.8806, -0.01659), (1.702, 0.9349, 0.8821), (1.852, 0.785, -0.01659), (1.906, 0.7307, 0.8821), (1.852, 0.8806, -0.01659), (1.906, 0.9349, 0.8821), (-1.876, -0.8823, -0.01659), (-1.93, -0.9366, 0.8821), (-1.876, -0.7867, -0.01659), (-1.93, -0.7324, 0.8821), (-1.78, -0.8823, -0.01659), (-1.726, -0.9366, 0.8821), (-1.78, -0.7867, -0.01659), (-1.726, -0.7324, 0.8821), (1.756, -0.8823, -0.01659), (1.702, -0.9366, 0.8821), (1.756, -0.7867, -0.01659), (1.702, -0.7324, 0.8821), (1.852, -0.8823, -0.01659), (1.906, -0.9366, 0.8821), (1.852, -0.7867, -0.01659), (1.906, -0.7324, 0.8821)], [], [(0, 1, 3, 2), (2, 3, 7, 6), (6, 7, 5, 4), (4, 5, 1, 0), (2, 6, 4, 0), (7, 3, 1, 5), (8, 9, 11, 10), (10, 11, 15, 14), (14, 15, 13, 12), (12, 13, 9, 8), (10, 14, 12, 8), (15, 11, 9, 13), (16, 17, 19, 18), (18, 19, 23, 22), (22, 23, 21, 20), (20, 21, 17, 16), (18, 22, 20, 16), (23, 19, 17, 21), (24, 25, 27, 26), (26, 27, 31, 30), (30, 31, 29, 28), (28, 29, 25, 24), (26, 30, 28, 24), (31, 27, 25, 29), (32, 33, 35, 34), (34, 35, 39, 38), (38, 39, 37, 36), (36, 37, 33, 32), (34, 38, 36, 32), (39, 35, 33, 37), (40, 41, 43, 42), (42, 43, 47, 46), (46, 47, 45, 44), (44, 45, 41, 40), (42, 46, 44, 40), (47, 43, 41, 45), (48, 49, 51, 50), (50, 51, 55, 54), (54, 55, 53, 52), (52, 53, 49, 48), (50, 54, 52, 48), (55, 51, 49, 53), (56, 57, 59, 58), (58, 59, 63, 62), (62, 63, 61, 60), (60, 61, 57, 56), (58, 62, 60, 56), (63, 59, 57, 61), (64, 65, 67, 66), (66, 67, 71, 70), (70, 71, 69, 68), (68, 69, 65, 64), (66, 70, 68, 64), (71, 67, 65, 69)])
_uv = me_table.uv_layers.new(name='UVMap')
_uv.uv.foreach_set('vector', [2.427, 1.621, 2.192, 1.621, 2.192, 0.4989, 2.427, 0.4989, 3.769, 0.2274, 3.769, 0.3198, 1.047, 0.3198, 1.047, 0.2274, 0.3822, 0.5, 0.6178, 0.5, 0.6178, 1.622, 0.3822, 1.622, -0.05848, 0.2274, -0.05848, 0.3198, -2.781, 0.3198, -2.781, 0.2274, -1.182, 0.5, 0.3822, 0.5, 0.3822, 1.622, -1.182, 1.622, 0.6178, 0.5, 2.182, 0.5, 2.182, 1.622, 0.6178, 1.622, 1.703, 0.2866, 1.703, 0.7134, 1.102, 0.7134, 1.102, 0.2866, 1.102, 0.2866, 1.102, 0.7134, 0.5, 0.7134, 0.5, 0.2866, 0.5, 0.2866, 0.5, 0.7134, -0.1017, 0.7134, -0.1017, 0.2866, -0.1017, 0.2866, -0.1017, 0.7134, -0.7034, 0.7134, -0.7034, 0.2866, 0.5, -0.1401, 0.5, 0.2866, -0.1017, 0.2866, -0.1017, -0.1401, 0.5, 0.7134, 0.5, 1.14, -0.1017, 1.14, -0.1017, 0.7134, 1.703, 0.2866, 1.703, 0.7134, 1.102, 0.7134, 1.102, 0.2866, 1.102, 0.2866, 1.102, 0.7134, 0.5, 0.7134, 0.5, 0.2866, 0.5, 0.2866, 0.5, 0.7134, -0.1017, 0.7134, -0.1017, 0.2866, -0.1017, 0.2866, -0.1017, 0.7134, -0.7034, 0.7134, -0.7034, 0.2866, 0.5, -0.1401, 0.5, 0.2866, -0.1017, 0.2866, -0.1017, -0.1401, 0.5, 0.7134, 0.5, 1.14, -0.1017, 1.14, -0.1017, 0.7134, 1.698, 0.4293, 1.698, 0.5707, 1.099, 0.5707, 1.099, 0.4293, 1.099, 0.4293, 1.099, 0.5707, 0.5, 0.5707, 0.5, 0.4293, 0.5, 0.4293, 0.5, 0.5707, -0.09925, 0.5707, -0.09925, 0.4293, -0.09925, 0.4293, -0.09925, 0.5707, -0.6985, 0.5707, -0.6985, 0.4293, 0.5, 0.2878, 0.5, 0.4293, -0.09925, 0.4293, -0.09925, 0.2878, 0.5, 0.5707, 0.5, 0.7122, -0.09925, 0.7122, -0.09925, 0.5707, 1.698, 0.4293, 1.698, 0.5707, 1.099, 0.5707, 1.099, 0.4293, 1.099, 0.4293, 1.099, 0.5707, 0.5, 0.5707, 0.5, 0.4293, 0.5, 0.4293, 0.5, 0.5707, -0.09925, 0.5707, -0.09925, 0.4293, -0.09925, 0.4293, -0.09925, 0.5707, -0.6985, 0.5707, -0.6985, 0.4293, 0.5, 0.2878, 0.5, 0.4293, -0.09925, 0.4293, -0.09925, 0.2878, 0.5, 0.5707, 0.5, 0.7122, -0.09925, 0.7122, -0.09925, 0.5707, 0.4076, 0.1303, 0.5924, 0.1303, 0.5924, 0.3152, 0.4076, 0.3152, 0.4076, 0.3152, 0.5924, 0.3152, 0.5924, 0.5, 0.4076, 0.5, 0.4076, 0.5, 0.5924, 0.5, 0.5924, 0.6848, 0.4076, 0.6848, 0.4076, 0.6848, 0.5924, 0.6848, 0.5924, 0.8697, 0.4076, 0.8697, 0.2227, 0.5, 0.4076, 0.5, 0.4076, 0.6848, 0.2227, 0.6848, 0.5924, 0.5, 0.7773, 0.5, 0.7773, 0.6848, 0.5924, 0.6848, 0.4076, 0.1303, 0.5924, 0.1303, 0.5924, 0.3152, 0.4076, 0.3152, 0.4076, 0.3152, 0.5924, 0.3152, 0.5924, 0.5, 0.4076, 0.5, 0.4076, 0.5, 0.5924, 0.5, 0.5924, 0.6848, 0.4076, 0.6848, 0.4076, 0.6848, 0.5924, 0.6848, 0.5924, 0.8697, 0.4076, 0.8697, 0.2227, 0.5, 0.4076, 0.5, 0.4076, 0.6848, 0.2227, 0.6848, 0.5924, 0.5, 0.7773, 0.5, 0.7773, 0.6848, 0.5924, 0.6848, 0.4076, 0.1303, 0.5924, 0.1303, 0.5924, 0.3152, 0.4076, 0.3152, 0.4076, 0.3152, 0.5924, 0.3152, 0.5924, 0.5, 0.4076, 0.5, 0.4076, 0.5, 0.5924, 0.5, 0.5924, 0.6848, 0.4076, 0.6848, 0.4076, 0.6848, 0.5924, 0.6848, 0.5924, 0.8697, 0.4076, 0.8697, 0.2227, 0.5, 0.4076, 0.5, 0.4076, 0.6848, 0.2227, 0.6848, 0.5924, 0.5, 0.7773, 0.5, 0.7773, 0.6848, 0.5924, 0.6848, 0.4076, 0.1303, 0.5924, 0.1303, 0.5924, 0.3152, 0.4076, 0.3152, 0.4076, 0.3152, 0.5924, 0.3152, 0.5924, 0.5, 0.4076, 0.5, 0.4076, 0.5, 0.5924, 0.5, 0.5924, 0.6848, 0.4076, 0.6848, 0.4076, 0.6848, 0.5924, 0.6848, 0.5924, 0.8697, 0.4076, 0.8697, 0.2227, 0.5, 0.4076, 0.5, 0.4076, 0.6848, 0.2227, 0.6848, 0.5924, 0.5, 0.7773, 0.5, 0.7773, 0.6848, 0.5924, 0.6848])
me_table.materials.append(mat_wood)
me_table.update()
me_cube_002 = bpy.data.meshes.new('Cube.002')
me_cube_002.from_pydata([(-0.0651, -0.1367, -0.03), (-0.06552, -0.1372, 0.03017), (-0.05178, 0.1701, -0.024), (-0.05178, 0.1701, 0.0242), (0.0668, -0.1367, -0.03), (0.06722, -0.1372, 0.03017), (0.05379, 0.1701, -0.024), (0.05379, 0.1701, 0.0242), (-0.03126, 0.1776, -0.02465), (-0.0309, 0.1713, 0.02537), (-0.04084, -0.1411, -0.03167), (-0.04218, -0.1429, 0.03178), (0.02795, 0.1713, 0.02536), (0.0359, -0.1411, -0.03167), (0.02819, 0.1776, -0.02465), (0.03678, -0.1429, 0.03178), (-0.06524, 0.1012, -0.03023), (-0.06552, 0.1015, 0.03036), (0.06648, 0.1012, -0.03023), (0.06676, 0.1015, 0.03036), (-0.04026, 0.1029, 0.03294), (-0.03893, 0.1012, -0.03342), (0.03524, 0.1029, 0.03294), (0.03436, 0.1012, -0.03342), (-0.0684, -0.08927, -0.03167), (0.07092, -0.09032, 0.03178), (-0.04752, -0.09455, 0.02881), (-0.04084, -0.08927, -0.035), (0.0403, -0.09455, 0.02881), (0.0359, -0.08927, -0.035), (-0.06979, -0.09032, 0.03178), (0.06953, -0.08927, -0.03167), (-0.0684, -0.1411, 0.0138), (-0.05291, 0.1776, 0.01073), (0.0545, 0.1776, 0.01073), (0.07106, -0.1527, 0.01433), (-0.04084, -0.15, 0.0138), (-0.02934, 0.1925, 0.01011), (0.03766, -0.1591, 0.01433), (0.02665, 0.1925, 0.01011), (0.0717, 0.1012, 0.01318), (-0.07154, 0.1012, 0.01318), (-0.075, -0.08927, 0.0138), (0.075, -0.08927, 0.0138), (-0.05291, 0.1776, -0.01021), (0.0545, 0.1776, -0.01021), (0.07106, -0.1527, -0.01372), (-0.04084, -0.15, -0.01322), (-0.02934, 0.1925, -0.009603), (0.03766, -0.1591, -0.01372), (0.02665, 0.1925, -0.009603), (0.0717, 0.1012, -0.01262), (-0.07154, 0.1012, -0.01262), (-0.075, -0.08927, -0.01322), (0.075, -0.08927, -0.01322), (-0.0684, -0.1411, -0.01322), (0.0668, -0.2066, 0.00802), (0.0504, -0.2066, 0.00802), (0.0668, -0.2066, -0.007334), (0.0504, -0.2066, -0.007334), (-0.06979, 0.003286, 0.03178), (0.06953, 0.00223, -0.03167), (-0.0684, 0.00223, -0.03167), (0.07092, 0.003286, 0.03178), (-0.04752, 0.007511, 0.02881), (-0.04084, 0.00223, -0.035), (0.0403, 0.007511, 0.02881), (0.0359, 0.00223, -0.035), (0.075, 0.00223, 0.0138), (-0.075, 0.00223, 0.0138), (-0.075, 0.00223, -0.01322), (0.075, 0.00223, -0.01322), (-0.01342, 0.1776, -0.02465), (-0.01873, -0.1433, 0.03178), (-0.01342, 0.1713, 0.02535), (-0.01782, -0.1411, -0.03167), (-0.01694, 0.1012, -0.03342), (-0.01785, 0.1033, 0.03294), (-0.01782, -0.08927, -0.035), (-0.02237, -0.0956, 0.02881), (-0.01254, 0.1925, 0.01011), (-0.01782, -0.15, 0.0138), (-0.01782, -0.15, -0.01322), (-0.01254, 0.1925, -0.009603), (-0.02237, 0.008567, 0.02881), (-0.01782, 0.00223, -0.035), (-0.06784, -0.1208, -0.03138), (-0.0679, -0.1405, 0.0245), (-0.05876, 0.1448, 0.0274), (-0.05272, 0.1763, -0.01881), (-0.04224, 0.1763, -0.02454), (0.03917, 0.1704, 0.0253), (0.05438, 0.1763, -0.01881), (0.06023, 0.1448, -0.02725), (0.06991, -0.1218, 0.03151), (0.06923, -0.1416, -0.02431), (0.05678, -0.1404, -0.03138), (-0.05547, -0.1415, 0.03151), (-0.02384, 0.1776, -0.02465), (-0.03675, 0.1706, 0.02533), (-0.05463, -0.1404, -0.03138), (-0.03269, -0.1432, 0.03178), (-0.04084, -0.1214, -0.03458), (-0.04084, -0.1489, -0.02437), (-0.02958, 0.1906, -0.01793), (0.006136, 0.1713, 0.02535), (0.007426, -0.1411, -0.03167), (0.04466, 0.1763, -0.02454), (0.05756, -0.1415, 0.03151), (0.03609, -0.1498, -0.02453), (0.0359, -0.1214, -0.03458), (0.02685, 0.1906, -0.01793), (-0.05872, 0.1448, -0.02725), (-0.06884, 0.03921, 0.0316), (0.06915, 0.05229, -0.03149), (0.06026, 0.1448, 0.0274), (-0.03526, 0.1459, 0.02951), (-0.03509, 0.1457, -0.02994), (0.03139, 0.1459, 0.02951), (0.03128, 0.1457, -0.02994), (-0.02979, 0.1012, -0.03342), (0.0554, 0.1022, 0.03305), (-0.0525, 0.1012, -0.03302), (0.007277, 0.1032, 0.03294), (-0.04703, 0.1013, 0.03289), (0.05463, 0.1012, -0.03302), (0.07104, 0.1012, -0.02326), (-0.07076, 0.1012, -0.02326), (-0.0684, -0.04654, -0.03167), (0.07113, -0.04654, 0.03178), (-0.04852, -0.04654, 0.02881), (-0.04084, -0.04654, -0.035), (0.04097, -0.04654, 0.02881), (0.0359, -0.04654, -0.035), (-0.06868, -0.1218, 0.03151), (0.06907, -0.1208, -0.03138), (-0.07418, -0.08927, -0.02437), (-0.03127, -0.08927, -0.035), (-0.05506, -0.08927, -0.03458), (0.007969, -0.09547, 0.02881), (-0.05375, -0.09225, 0.02881), (0.05713, -0.08927, -0.03458), (0.07432, -0.08927, -0.02437), (-0.0684, -0.1411, 0.0003288), (-0.05272, 0.1763, 0.01916), (0.05438, 0.1763, 0.01916), (0.0693, -0.1417, 0.02466), (-0.04101, -0.1491, 0.02471), (-0.02958, 0.1906, 0.01827), (0.0362, -0.15, 0.02487), (0.02685, 0.1906, 0.01827), (0.07108, 0.1012, 0.0236), (-0.07079, 0.1012, 0.0236), (-0.07435, -0.0894, 0.02471), (0.07449, -0.0894, 0.02471), (0.075, -0.04654, 0.0138), (-0.07418, -0.1214, 0.0138), (-0.07457, 0.05229, 0.01372), (0.06459, 0.1457, 0.01195), (0.005878, 0.1925, 0.01011), (0.05773, -0.1612, 0.01796), (-0.04015, 0.1906, 0.01019), (-0.03127, -0.15, 0.0138), (-0.05506, -0.1489, 0.0138), (0.07459, -0.1226, 0.01385), (0.04256, 0.1906, 0.01019), (-0.06403, 0.1457, 0.01195), (-0.05291, 0.1776, 0.0002934), (0.0545, 0.1776, 0.0002934), (0.07419, -0.1535, 0.0003347), (-0.04084, -0.15, 0.0003288), (-0.02934, 0.1925, 0.0002863), (0.03195, -0.1618, 0.0003347), (0.02665, 0.1925, 0.0002863), (0.0717, 0.1012, 0.0003218), (-0.07154, 0.1012, 0.0003218), (-0.075, -0.08927, 0.0003288), (0.075, -0.08927, 0.0003288), (-0.06784, -0.1404, -0.02415), (-0.06403, 0.1457, -0.01141), (0.04256, 0.1906, -0.009678), (0.07459, -0.1226, -0.01328), (-0.05506, -0.1489, -0.01322), (-0.03127, -0.15, -0.01322), (-0.04015, 0.1906, -0.009678), (0.05773, -0.1612, -0.01738), (0.005878, 0.1925, -0.009603), (0.06459, 0.1457, -0.01141), (-0.07457, 0.05229, -0.01315), (-0.07418, -0.1214, -0.01322), (0.075, -0.04654, -0.01322), (0.0586, -0.2107, 0.009703), (0.0686, -0.2107, 0.0003431), (0.04861, -0.2107, 0.0003431), (0.0586, -0.2107, -0.009016), (0.0471, -0.1865, 0.01053), (0.06923, -0.1859, 0.01053), (0.06923, -0.1859, -0.009855), (0.0471, -0.1865, -0.009855), (-0.06999, -0.04654, 0.03178), (0.06953, -0.04654, -0.03167), (-0.06801, 0.05229, -0.03149), (0.06998, 0.03921, 0.0316), (-0.04395, 0.03768, 0.02881), (-0.0406, 0.05229, -0.0348), (0.03802, 0.03765, 0.02881), (0.03571, 0.05229, -0.0348), (0.07459, 0.05229, 0.01372), (-0.075, -0.04654, 0.0138), (-0.075, -0.04654, -0.01322), (0.07459, 0.05229, -0.01315), (0.07432, 0.00223, -0.02437), (-0.07418, 0.00223, -0.02437), (-0.075, 0.00223, 0.0003288), (0.075, 0.00223, 0.0003288), (0.07449, 0.002362, 0.02471), (0.05713, 0.00223, -0.03458), (-0.05375, 0.005259, 0.02881), (0.007969, 0.008435, 0.02881), (-0.05506, 0.00223, -0.03458), (-0.03127, 0.00223, -0.035), (-0.07435, 0.002362, 0.02471), (0.006136, 0.1776, -0.02465), (0.007535, -0.1432, 0.03178), (-0.02384, 0.1713, 0.02535), (-0.03127, -0.1411, -0.03167), (0.007168, 0.1012, -0.03342), (-0.0312, 0.1032, 0.03294), (0.007426, -0.08927, -0.035), (-0.03835, -0.09547, 0.02881), (-0.02236, 0.1925, 0.01011), (0.007501, -0.1509, 0.01385), (0.007501, -0.1509, -0.01328), (-0.02236, 0.1925, -0.009603), (-0.03835, 0.008435, 0.02881), (0.007426, 0.00223, -0.035), (-0.01771, 0.05229, -0.0348), (-0.02043, 0.03861, 0.02881), (-0.01265, 0.1906, -0.01793), (-0.01782, -0.1489, -0.02437), (-0.01782, -0.15, 0.0003288), (-0.01254, 0.1925, 0.0002863), (-0.02305, -0.04654, 0.02881), (-0.01782, -0.04654, -0.035), (-0.01529, 0.146, 0.02951), (-0.01518, 0.1457, -0.02994), (-0.01265, 0.1906, 0.01827), (-0.01782, -0.1214, -0.03458), (-0.01793, -0.1492, 0.02471), (-0.0634, 0.1455, 0.02138), (0.04279, 0.1888, 0.01836), (0.07381, -0.1216, 0.02467), (-0.05506, -0.148, 0.02466), (0.05704, -0.1212, -0.03418), (-0.05224, -0.1195, 0.02881), (-0.05495, -0.1212, -0.03418), (-0.03145, -0.1492, 0.02471), (-0.04037, 0.1888, 0.01836), (0.05723, -0.1494, 0.02511), (0.05416, -0.1192, 0.02881), (0.007426, -0.1214, -0.03458), (0.00591, 0.1906, 0.01827), (0.006652, 0.1457, -0.02994), (0.04342, 0.1447, 0.02943), (-0.04736, 0.1455, -0.02962), (-0.02699, 0.146, 0.02951), (-0.04116, 0.1447, 0.0295), (0.04962, 0.1455, -0.02962), (0.06408, 0.1455, 0.02138), (-0.07385, 0.03836, 0.02457), (-0.07349, -0.1213, 0.02466), (0.007426, -0.04654, -0.035), (0.05611, -0.04653, 0.02881), (-0.05506, -0.04654, -0.03458), (-0.03941, -0.04654, 0.02881), (-0.05437, -0.04653, 0.02881), (0.05713, -0.04654, -0.03458), (0.07452, -0.04654, 0.02471), (0.075, -0.04654, 0.0003288), (-0.07418, -0.1214, 0.0003288), (-0.07457, 0.05229, 0.000328), (0.06459, 0.1457, 0.0003076), (0.005878, 0.1925, 0.0002863), (0.05845, -0.187, 0.01426), (-0.04015, 0.1906, 0.0002872), (-0.03127, -0.15, 0.0003288), (-0.05506, -0.1489, 0.0003288), (0.07485, -0.1229, 0.0003297), (0.04256, 0.1906, 0.0002872), (-0.06403, 0.1457, 0.0003076), (-0.06339, 0.1455, -0.02103), (0.04279, 0.1888, -0.01802), (0.0737, -0.1215, -0.02433), (-0.05495, -0.1478, -0.02431), (-0.03127, -0.1489, -0.02437), (-0.04037, 0.1888, -0.01802), (0.05713, -0.1493, -0.02477), (0.00591, 0.1906, -0.01793), (0.06407, 0.1455, -0.02103), (-0.07375, 0.05229, -0.02423), (-0.07338, -0.1212, -0.02431), (0.07432, -0.04654, -0.02437), (0.0586, -0.2194, 0.0003431), (0.07308, -0.1862, 0.0003416), (0.05845, -0.187, -0.01358), (0.04283, -0.1871, 0.0003416), (0.07391, 0.05229, -0.02423), (-0.07418, -0.04654, -0.02437), (-0.075, -0.04654, 0.0003288), (0.07459, 0.05229, 0.000328), (0.07401, 0.03836, 0.02457), (0.05682, 0.05229, -0.03439), (-0.05196, 0.03645, 0.02881), (-0.03506, 0.03849, 0.02881), (-0.05474, 0.05229, -0.03439), (0.05387, 0.03617, 0.02881), (0.007394, 0.05229, -0.0348), (-0.07437, -0.04654, 0.02471), (-0.03109, 0.05229, -0.0348), (0.007633, 0.03849, 0.02881), (-0.02254, 0.1906, -0.01793), (0.007473, -0.1491, -0.02438), (0.007065, -0.1514, 0.0003297), (-0.02236, 0.1925, 0.0002863), (0.00805, -0.04654, 0.02881), (-0.03127, -0.04654, -0.035), (0.006666, 0.146, 0.02951), (-0.02681, 0.1457, -0.02994), (-0.02254, 0.1906, 0.01827), (-0.03127, -0.1214, -0.03458), (0.007487, -0.1493, 0.02472), (-0.04416, -0.1208, 0.02881), (-0.03525, -0.1216, 0.02881), (-0.02054, -0.1217, 0.02881), (0.05554, -0.09226, 0.02881), (0.0382, -0.1208, 0.02881), (0.05554, 0.005268, 0.02881), (0.007665, -0.1216, 0.02881), (-0.04416, -0.1305, 0.03388), (-0.04448, -0.1233, 0.03143), (-0.04454, -0.1266, 0.03346), (0.03836, -0.1233, 0.03143), (0.03809, -0.1305, 0.03388), (0.03836, -0.1266, 0.03346), (0.06512, -0.09156, 0.03342), (0.05808, -0.09234, 0.03145), (0.06134, -0.09215, 0.03333), (0.06512, 0.004519, 0.03343), (0.05808, 0.005329, 0.03145), (0.06134, 0.005121, 0.03333), (-0.02007, -0.1314, 0.03385), (-0.02054, -0.1243, 0.03143), (-0.0204, -0.1276, 0.03345), (-0.03477, -0.1313, 0.03385), (-0.03537, -0.1242, 0.03143), (-0.03526, -0.1275, 0.03345), (0.007695, -0.1313, 0.03386), (0.007706, -0.1242, 0.03143), (0.007722, -0.1275, 0.03345), (-0.05628, -0.09234, 0.03148), (-0.06335, -0.09161, 0.03349), (-0.05955, -0.09216, 0.03336), (-0.06128, -0.1276, 0.03273), (-0.05466, -0.1216, 0.03113), (-0.05775, -0.1244, 0.03287), (0.05659, -0.1215, 0.0311), (0.0631, -0.1279, 0.03268), (0.05964, -0.1244, 0.03285), (0.05866, -0.04654, 0.03145), (0.06567, -0.04654, 0.03339), (0.06191, -0.04654, 0.03332), (-0.05628, 0.005324, 0.03148), (-0.06335, 0.004569, 0.03349), (-0.05955, 0.005134, 0.03336), (-0.06394, -0.04654, 0.03345), (-0.0569, -0.04654, 0.03148), (-0.06016, -0.04654, 0.03335), (-0.05441, 0.03864, 0.0313), (-0.05323, 0.05243, 0.03312), (-0.05752, 0.04147, 0.03318), (-0.04426, 0.04021, 0.03162), (-0.04497, 0.05373, 0.03397), (-0.04439, 0.04351, 0.03383), (-0.03519, 0.04104, 0.03162), (-0.03525, 0.05461, 0.03399), (-0.03517, 0.04435, 0.03383), (-0.02043, 0.04116, 0.03162), (-0.0202, 0.05473, 0.03399), (-0.02036, 0.04447, 0.03383), (0.03844, 0.05376, 0.034), (0.03818, 0.0402, 0.03162), (0.03821, 0.0435, 0.03383), (0.05633, 0.0385, 0.03127), (0.05535, 0.05217, 0.0329), (0.05947, 0.04151, 0.03314), (0.007673, 0.04104, 0.03162), (0.007779, 0.05461, 0.03399), (0.007694, 0.04434, 0.03383), (0.02819, 0.1776, 0.02481), (0.04466, 0.1763, 0.02471), (-0.04224, 0.1763, 0.02471), (-0.03126, 0.1776, 0.02481), (-0.01342, 0.1776, 0.02481), (0.006136, 0.1776, 0.02481), (-0.02384, 0.1776, 0.02481), (0.04972, 0.1456, 0.02969), (0.04911, 0.1013, 0.0328), (-0.04746, 0.1456, 0.02969), (-0.05333, 0.1022, 0.03305), (-0.0442, 0.04741, 0.03467), (-0.06106, 0.04475, 0.03334), (-0.03494, 0.04825, 0.03467), (-0.02019, 0.04836, 0.03467), (0.0631, 0.04505, 0.03322), (0.03806, 0.0474, 0.03467), (0.007677, 0.04824, 0.03467)], [], [(41, 152, 249, 166), (152, 17, 88, 249), (249, 88, 3, 144), (166, 249, 144, 33), (39, 150, 250, 165), (150, 398, 399, 250), (250, 399, 7, 145), (165, 250, 145, 34), (43, 154, 251, 164), (154, 25, 94, 251), (251, 94, 5, 146), (164, 251, 146, 35), (36, 147, 252, 163), (147, 11, 97, 252), (252, 97, 1, 87), (163, 252, 87, 32), (29, 141, 253, 110), (141, 31, 135, 253), (253, 135, 4, 96), (110, 253, 96, 13), (26, 140, 254, 331), (79, 229, 332, 333), (229, 26, 331, 332), (24, 138, 255, 86), (138, 27, 102, 255), (255, 102, 10, 100), (86, 255, 100, 0), (81, 248, 256, 162), (248, 73, 101, 256), (256, 101, 11, 147), (162, 256, 147, 36), (33, 144, 257, 161), (144, 3, 400, 257), (257, 400, 401, 148), (161, 257, 148, 37), (35, 146, 258, 160), (146, 5, 108, 258), (258, 108, 15, 149), (160, 258, 149, 38), (334, 28, 335, 259), (78, 228, 260, 247), (228, 29, 110, 260), (260, 110, 13, 106), (247, 260, 106, 75), (80, 246, 261, 159), (246, 402, 403, 261), (261, 403, 398, 150), (159, 261, 150, 39), (72, 222, 262, 245), (222, 14, 119, 262), (262, 119, 23, 226), (245, 262, 226, 76), (7, 399, 405, 115), (91, 12, 118, 263), (263, 118, 22, 406), (115, 405, 121, 19), (2, 90, 264, 112), (90, 8, 117, 264), (264, 117, 21, 122), (112, 264, 122, 16), (74, 224, 265, 244), (224, 9, 116, 265), (265, 116, 20, 227), (244, 265, 227, 77), (9, 99, 266, 116), (400, 3, 88, 407), (407, 88, 17, 408), (116, 266, 124, 20), (14, 107, 267, 119), (107, 6, 93, 267), (267, 93, 18, 125), (119, 267, 125, 23), (34, 145, 268, 158), (145, 7, 115, 268), (268, 115, 19, 151), (158, 268, 151, 40), (69, 221, 269, 157), (221, 60, 113, 269), (269, 113, 17, 152), (157, 269, 152, 41), (32, 87, 270, 156), (87, 1, 134, 270), (270, 134, 30, 153), (156, 270, 153, 42), (85, 235, 271, 243), (235, 67, 133, 271), (271, 133, 29, 228), (243, 271, 228, 78), (336, 66, 132, 272), (272, 132, 28, 334), (62, 219, 273, 128), (219, 65, 131, 273), (273, 131, 27, 138), (128, 273, 138, 24), (84, 234, 274, 242), (234, 64, 130, 274), (274, 130, 26, 229), (242, 274, 229, 79), (64, 217, 275, 130), (130, 275, 140, 26), (67, 216, 276, 133), (216, 61, 200, 276), (276, 200, 31, 141), (133, 276, 141, 29), (68, 215, 277, 155), (215, 63, 129, 277), (277, 129, 25, 154), (155, 277, 154, 43), (71, 214, 278, 190), (214, 68, 155, 278), (278, 155, 43, 177), (190, 278, 177, 54), (55, 143, 279, 189), (143, 32, 156, 279), (279, 156, 42, 176), (189, 279, 176, 53), (70, 213, 280, 188), (213, 69, 157, 280), (280, 157, 41, 175), (188, 280, 175, 52), (45, 168, 281, 187), (168, 34, 158, 281), (281, 158, 40, 174), (187, 281, 174, 51), (83, 241, 282, 186), (241, 80, 159, 282), (282, 159, 39, 173), (186, 282, 173, 50), (35, 160, 283, 196), (160, 38, 195, 283), (283, 195, 57, 191), (196, 283, 191, 56), (44, 167, 284, 184), (167, 33, 161, 284), (284, 161, 37, 171), (184, 284, 171, 48), (82, 240, 285, 183), (240, 81, 162, 285), (285, 162, 36, 170), (183, 285, 170, 47), (47, 170, 286, 182), (170, 36, 163, 286), (286, 163, 32, 143), (182, 286, 143, 55), (54, 177, 287, 181), (177, 43, 164, 287), (287, 164, 35, 169), (181, 287, 169, 46), (50, 173, 288, 180), (173, 39, 165, 288), (288, 165, 34, 168), (180, 288, 168, 45), (52, 175, 289, 179), (175, 41, 166, 289), (289, 166, 33, 167), (179, 289, 167, 44), (16, 127, 290, 112), (127, 52, 179, 290), (290, 179, 44, 89), (112, 290, 89, 2), (14, 111, 291, 107), (111, 50, 180, 291), (291, 180, 45, 92), (107, 291, 92, 6), (31, 142, 292, 135), (142, 54, 181, 292), (292, 181, 46, 95), (135, 292, 95, 4), (10, 103, 293, 100), (103, 47, 182, 293), (293, 182, 55, 178), (100, 293, 178, 0), (75, 239, 294, 225), (239, 82, 183, 294), (294, 183, 47, 103), (225, 294, 103, 10), (2, 89, 295, 90), (89, 44, 184, 295), (295, 184, 48, 104), (90, 295, 104, 8), (4, 95, 296, 96), (95, 46, 185, 296), (296, 185, 49, 109), (96, 296, 109, 13), (72, 238, 297, 222), (238, 83, 186, 297), (297, 186, 50, 111), (222, 297, 111, 14), (6, 92, 298, 93), (92, 45, 187, 298), (298, 187, 51, 126), (93, 298, 126, 18), (62, 212, 299, 201), (212, 70, 188, 299), (299, 188, 52, 127), (201, 299, 127, 16), (0, 178, 300, 86), (178, 55, 189, 300), (300, 189, 53, 136), (86, 300, 136, 24), (61, 211, 301, 200), (211, 71, 190, 301), (301, 190, 54, 142), (200, 301, 142, 31), (58, 192, 302, 194), (192, 56, 191, 302), (302, 191, 57, 193), (194, 302, 193, 59), (46, 169, 303, 197), (169, 35, 196, 303), (303, 196, 56, 192), (197, 303, 192, 58), (49, 185, 304, 198), (185, 46, 197, 304), (304, 197, 58, 194), (198, 304, 194, 59), (38, 172, 305, 195), (172, 49, 198, 305), (305, 198, 59, 193), (195, 305, 193, 57), (18, 126, 306, 114), (126, 51, 210, 306), (306, 210, 71, 211), (114, 306, 211, 61), (24, 136, 307, 128), (136, 53, 209, 307), (307, 209, 70, 212), (128, 307, 212, 62), (53, 176, 308, 209), (176, 42, 208, 308), (308, 208, 69, 213), (209, 308, 213, 70), (51, 174, 309, 210), (174, 40, 207, 309), (309, 207, 68, 214), (210, 309, 214, 71), (40, 151, 310, 207), (151, 19, 202, 310), (310, 202, 63, 215), (207, 310, 215, 68), (23, 125, 311, 206), (125, 18, 114, 311), (311, 114, 61, 216), (206, 311, 216, 67), (203, 312, 217, 64), (313, 203, 64, 234), (237, 313, 234, 84), (16, 122, 314, 201), (122, 21, 204, 314), (314, 204, 65, 219), (201, 314, 219, 62), (315, 205, 66, 336), (76, 226, 316, 236), (226, 23, 206, 316), (316, 206, 67, 235), (236, 316, 235, 85), (42, 153, 317, 208), (153, 30, 199, 317), (317, 199, 60, 221), (208, 317, 221, 69), (21, 120, 318, 204), (120, 76, 236, 318), (318, 236, 85, 220), (204, 318, 220, 65), (319, 237, 84, 218), (205, 319, 218, 66), (8, 104, 320, 98), (104, 48, 233, 320), (320, 233, 83, 238), (98, 320, 238, 72), (13, 109, 321, 106), (109, 49, 232, 321), (321, 232, 82, 239), (106, 321, 239, 75), (49, 172, 322, 232), (172, 38, 231, 322), (322, 231, 81, 240), (232, 322, 240, 82), (48, 171, 323, 233), (171, 37, 230, 323), (323, 230, 80, 241), (233, 323, 241, 83), (66, 218, 324, 132), (218, 84, 242, 324), (324, 242, 79, 139), (132, 324, 139, 28), (65, 220, 325, 131), (220, 85, 243, 325), (325, 243, 78, 137), (131, 325, 137, 27), (12, 105, 326, 118), (105, 74, 244, 326), (326, 244, 77, 123), (118, 326, 123, 22), (8, 98, 327, 117), (98, 72, 245, 327), (327, 245, 76, 120), (117, 327, 120, 21), (37, 148, 328, 230), (148, 401, 404, 328), (328, 404, 402, 246), (230, 328, 246, 80), (27, 137, 329, 102), (137, 78, 247, 329), (329, 247, 75, 225), (102, 329, 225, 10), (38, 149, 330, 231), (149, 15, 223, 330), (330, 223, 73, 248), (231, 330, 248, 81), (28, 139, 337, 335), (139, 79, 333, 337), (360, 362, 364, 361), (361, 364, 363, 359), (339, 363, 364, 340), (340, 364, 362, 338), (338, 353, 355, 340), (340, 355, 354, 339), (351, 354, 355, 352), (352, 355, 353, 350), (345, 365, 367, 346), (346, 367, 366, 344), (342, 366, 367, 343), (343, 367, 365, 341), (348, 368, 370, 349), (349, 370, 369, 347), (344, 369, 370, 346), (346, 370, 368, 345), (372, 374, 376, 373), (373, 376, 375, 371), (359, 375, 376, 361), (361, 376, 374, 360), (371, 377, 379, 373), (373, 379, 410, 372), (409, 410, 379, 382), (382, 379, 377, 380), (380, 383, 385, 382), (382, 385, 411, 409), (412, 411, 385, 388), (388, 385, 383, 386), (390, 392, 394, 391), (391, 394, 413, 414), (347, 413, 394, 349), (349, 394, 392, 348), (386, 395, 397, 388), (388, 397, 415, 412), (414, 415, 397, 391), (391, 397, 395, 390), (350, 356, 358, 352), (352, 358, 357, 351), (341, 357, 358, 343), (343, 358, 356, 342), (353, 338, 11, 101), (338, 362, 97, 11), (332, 331, 339, 354), (331, 254, 363, 339), (342, 356, 223, 15), (335, 337, 357, 341), (366, 342, 15, 108), (259, 335, 341, 365), (129, 369, 344, 25), (25, 344, 366, 94), (272, 334, 345, 368), (334, 259, 365, 345), (202, 413, 347, 63), (63, 347, 369, 129), (315, 336, 348, 392), (336, 272, 368, 348), (356, 350, 73, 223), (350, 353, 101, 73), (337, 333, 351, 357), (333, 332, 354, 351), (374, 199, 30, 360), (140, 275, 375, 359), (360, 30, 134, 362), (254, 140, 359, 363), (362, 134, 1, 97), (94, 366, 108, 5), (410, 113, 60, 372), (217, 312, 377, 371), (372, 60, 199, 374), (275, 217, 371, 375), (408, 17, 113, 410), (20, 124, 378, 381), (312, 203, 380, 377), (227, 20, 381, 384), (203, 313, 383, 380), (77, 227, 384, 387), (313, 237, 386, 383), (123, 77, 387, 396), (237, 319, 395, 386), (22, 123, 396, 389), (406, 22, 389, 393), (319, 205, 390, 395), (205, 315, 392, 390), (19, 121, 413, 202), (12, 91, 399, 398), (99, 9, 401, 400), (74, 105, 403, 402), (105, 12, 398, 403), (9, 224, 404, 401), (224, 74, 402, 404), (91, 263, 405, 399), (263, 406, 121, 405), (266, 99, 400, 407), (124, 266, 407, 408), (381, 378, 410, 409), (384, 381, 409, 411), (387, 384, 411, 412), (393, 389, 414, 413), (396, 387, 412, 415), (389, 396, 415, 414), (378, 124, 408, 410), (406, 393, 413, 121)])
me_cube_002.polygons.foreach_set('use_smooth', [True] * 414)
me_cube_002.polygons.foreach_set('material_index', [0, 0, 0, 0, 0, 0, 0, 0, 0, 0, 0, 0, 0, 0, 0, 0, 0, 0, 0, 0, 1, 1, 1, 0, 0, 0, 0, 0, 0, 0, 0, 0, 0, 0, 0, 0, 0, 0, 0, 1, 0, 0, 0, 0, 0, 0, 0, 0, 0, 0, 0, 0, 0, 0, 0, 0, 0, 0, 0, 0, 0, 0, 0, 0, 0, 0, 0, 0, 0, 0, 0, 0, 0, 0, 0, 0, 0, 0, 0, 0, 0, 0, 0, 0, 0, 0, 0, 0, 1, 1, 0, 0, 0, 0, 1, 1, 1, 1, 1, 1, 0, 0, 0, 0, 0, 0, 0, 0, 0, 0, 0, 0, 0, 0, 0, 0, 0, 0, 0, 0, 0, 0, 0, 0, 0, 0, 0, 0, 0, 0, 0, 0, 0, 0, 0, 0, 0, 0, 0, 0, 0, 0, 0, 0, 0, 0, 0, 0, 0, 0, 0, 0, 0, 0, 0, 0, 0, 0, 0, 0, 0, 0, 0, 0, 0, 0, 0, 0, 0, 0, 0, 0, 0, 0, 0, 0, 0, 0, 0, 0, 0, 0, 0, 0, 0, 0, 0, 0, 0, 0, 0, 0, 0, 0, 0, 0, 0, 0, 0, 0, 0, 0, 0, 0, 0, 0, 0, 0, 0, 0, 0, 0, 0, 0, 0, 0, 0, 0, 0, 0, 0, 0, 0, 0, 0, 0, 0, 0, 0, 0, 0, 0, 0, 0, 0, 0, 0, 0, 0, 0, 0, 0, 0, 0, 1, 1, 1, 0, 0, 0, 0, 1, 0, 0, 0, 0, 0, 0, 0, 0, 0, 0, 0, 0, 1, 1, 0, 0, 0, 0, 0, 0, 0, 0, 0, 0, 0, 0, 0, 0, 0, 0, 1, 1, 1, 1, 0, 0, 0, 0, 0, 0, 0, 0, 0, 0, 0, 0, 0, 0, 0, 0, 0, 0, 0, 0, 0, 0, 0, 0, 1, 1, 0, 0, 0, 0, 0, 0, 0, 0, 0, 0, 0, 0, 0, 0, 0, 0, 0, 0, 0, 0, 0, 0, 0, 0, 0, 0, 0, 0, 0, 0, 0, 0, 0, 0, 0, 0, 0, 0, 0, 0, 0, 0, 0, 0, 0, 0, 0, 0, 0, 0, 0, 0, 0, 0, 0, 0, 0, 0, 0, 0, 0, 0, 0, 0, 0, 0, 0, 0, 0, 0, 0, 0, 0, 0, 0, 0, 0, 0, 0, 0, 0, 0, 0, 0, 0, 0, 0, 0, 0, 0, 0, 0, 0, 0, 0, 0, 0, 0, 0, 0, 0, 0])
_k = set([(140, 254), (140, 275), (203, 312), (203, 313), (205, 315), (205, 319), (217, 275), (217, 312), (237, 313), (237, 319), (254, 331), (259, 334), (259, 335), (272, 334), (272, 336), (315, 336), (331, 332), (332, 333), (333, 337), (335, 337)])
me_cube_002.attributes.new('sharp_edge', 'BOOLEAN', 'EDGE').data.foreach_set('value', [ (min(e.vertices), max(e.vertices)) in _k for e in me_cube_002.edges])
_uv = me_cube_002.uv_layers.new(name='UVMap')
_uv.uv.foreach_set('vector', [0.6069, 0.3046, 0.6043, 0.3045, 0.5791, 0.1816, 0.5813, 0.181, 0.6043, 0.3045, 0.5864, 0.3037, 0.5633, 0.1835, 0.5791, 0.1816, 0.5791, 0.1816, 0.5633, 0.1835, 0.5396, 0.1132, 0.5428, 0.09606, 0.5813, 0.181, 0.5791, 0.1816, 0.5428, 0.09606, 0.5434, 0.09252, 0.2723, 0.05123, 0.2716, 0.05639, 0.2173, 0.06136, 0.2181, 0.05639, 0.2716, 0.05639, 0.267, 0.09252, 0.211, 0.09606, 0.2173, 0.06136, 0.2173, 0.06136, 0.211, 0.09606, 0.1798, 0.1132, 0.1778, 0.09606, 0.2181, 0.05639, 0.2173, 0.06136, 0.1778, 0.09606, 0.1774, 0.09252, 0.1076, 0.7976, 0.1093, 0.798, 0.1116, 0.8873, 0.1089, 0.89, 0.1093, 0.798, 0.1215, 0.8005, 0.1249, 0.8879, 0.1116, 0.8873, 0.1116, 0.8873, 0.1249, 0.8879, 0.1341, 0.9308, 0.127, 0.9431, 0.1089, 0.89, 0.1116, 0.8873, 0.127, 0.9431, 0.121, 0.9737, 0.5023, 0.9662, 0.5029, 0.9638, 0.5507, 0.9606, 0.5507, 0.9631, 0.5029, 0.9638, 0.5068, 0.9465, 0.5521, 0.9425, 0.5507, 0.9606, 0.5507, 0.9606, 0.5521, 0.9425, 0.5864, 0.9308, 0.5945, 0.9397, 0.5507, 0.9631, 0.5507, 0.9606, 0.5945, 0.9397, 0.5962, 0.9416, 0.8855, 0.4368, 0.9235, 0.4368, 0.9234, 0.4804, 0.8855, 0.4806, 0.9235, 0.4368, 0.9457, 0.4368, 0.9449, 0.4798, 0.9234, 0.4804, 0.9234, 0.4804, 0.9449, 0.4798, 0.9408, 0.5016, 0.9229, 0.5066, 0.8855, 0.4806, 0.9234, 0.4804, 0.9229, 0.5066, 0.8855, 0.5076, 0.9327, 0.8298, 0.9962, 0.8298, 0.9962, 0.9976, 0.9327, 0.9976, 0.7079, 0.8298, 0.8501, 0.8298, 0.8501, 0.9976, 0.7079, 0.9976, 0.8501, 0.8298, 0.9327, 0.8298, 0.9327, 0.9976, 0.8501, 0.9976, 0.6986, 0.4368, 0.7225, 0.4368, 0.7227, 0.4804, 0.6996, 0.4798, 0.7225, 0.4368, 0.748, 0.4368, 0.748, 0.4806, 0.7227, 0.4804, 0.7227, 0.4804, 0.748, 0.4806, 0.748, 0.5076, 0.7233, 0.5066, 0.6996, 0.4798, 0.7227, 0.4804, 0.7233, 0.5066, 0.7045, 0.5016, 0.4238, 0.9662, 0.4242, 0.9639, 0.4703, 0.9639, 0.4697, 0.9662, 0.4242, 0.9639, 0.4269, 0.9475, 0.4745, 0.9474, 0.4703, 0.9639, 0.4703, 0.9639, 0.4745, 0.9474, 0.5068, 0.9465, 0.5029, 0.9638, 0.4697, 0.9662, 0.4703, 0.9639, 0.5029, 0.9638, 0.5023, 0.9662, 0.5434, 0.09252, 0.5428, 0.09606, 0.5007, 0.06136, 0.4999, 0.05639, 0.5428, 0.09606, 0.5396, 0.1132, 0.5071, 0.09606, 0.5007, 0.06136, 0.5007, 0.06136, 0.5071, 0.09606, 0.4696, 0.09252, 0.4639, 0.05639, 0.4999, 0.05639, 0.5007, 0.06136, 0.4639, 0.05639, 0.4631, 0.05123, 0.121, 0.9737, 0.127, 0.9431, 0.1681, 0.9646, 0.1664, 0.9972, 0.127, 0.9431, 0.1341, 0.9308, 0.167, 0.9425, 0.1681, 0.9646, 0.1681, 0.9646, 0.167, 0.9425, 0.2378, 0.9465, 0.2398, 0.9663, 0.1664, 0.9972, 0.1681, 0.9646, 0.2398, 0.9663, 0.2348, 0.9914, 0.004022, 0.8298, 0.1462, 0.8298, 0.1462, 0.9976, 0.004022, 0.9976, 0.7892, 0.4368, 0.8345, 0.4368, 0.8345, 0.4806, 0.7892, 0.4806, 0.8345, 0.4368, 0.8855, 0.4368, 0.8855, 0.4806, 0.8345, 0.4806, 0.8345, 0.4806, 0.8855, 0.4806, 0.8855, 0.5076, 0.8345, 0.5076, 0.7892, 0.4806, 0.8345, 0.4806, 0.8345, 0.5076, 0.7892, 0.5076, 0.4059, 0.05123, 0.4062, 0.05639, 0.343, 0.05639, 0.3431, 0.05123, 0.4062, 0.05639, 0.4089, 0.09252, 0.3422, 0.09252, 0.343, 0.05639, 0.343, 0.05639, 0.3422, 0.09252, 0.267, 0.09252, 0.2716, 0.05639, 0.3431, 0.05123, 0.343, 0.05639, 0.2716, 0.05639, 0.2723, 0.05123, 0.7971, 0.07254, 0.8322, 0.07254, 0.8331, 0.116, 0.794, 0.116, 0.8322, 0.07254, 0.8717, 0.07254, 0.8772, 0.116, 0.8331, 0.116, 0.8331, 0.116, 0.8772, 0.116, 0.8827, 0.1768, 0.834, 0.1768, 0.794, 0.116, 0.8331, 0.116, 0.834, 0.1768, 0.7908, 0.1768, 0.1798, 0.1132, 0.211, 0.09606, 0.1937, 0.1813, 0.1578, 0.1835, 0.2296, 0.1124, 0.2679, 0.11, 0.2562, 0.1804, 0.2152, 0.1838, 0.2152, 0.1838, 0.2562, 0.1804, 0.243, 0.2998, 0.1958, 0.3044, 0.1578, 0.1835, 0.1937, 0.1813, 0.1743, 0.3017, 0.1357, 0.3037, 0.7284, 0.08269, 0.7455, 0.07428, 0.7363, 0.1164, 0.716, 0.1173, 0.7455, 0.07428, 0.7652, 0.07254, 0.7583, 0.116, 0.7363, 0.1164, 0.7363, 0.1164, 0.7583, 0.116, 0.7514, 0.1768, 0.7271, 0.1768, 0.716, 0.1173, 0.7363, 0.1164, 0.7271, 0.1768, 0.7043, 0.1768, 0.4089, 0.11, 0.4444, 0.11, 0.4551, 0.1803, 0.4152, 0.1802, 0.4444, 0.11, 0.4684, 0.11, 0.4833, 0.1804, 0.4551, 0.1803, 0.4551, 0.1803, 0.4833, 0.1804, 0.5003, 0.2998, 0.4694, 0.2989, 0.4152, 0.1802, 0.4551, 0.1803, 0.4694, 0.2989, 0.4239, 0.2988, 0.4684, 0.11, 0.4884, 0.1118, 0.5034, 0.1838, 0.4833, 0.1804, 0.5071, 0.09606, 0.5396, 0.1132, 0.5633, 0.1835, 0.5248, 0.1813, 0.5248, 0.1813, 0.5633, 0.1835, 0.5864, 0.3037, 0.5448, 0.3017, 0.4833, 0.1804, 0.5034, 0.1838, 0.5234, 0.3044, 0.5003, 0.2998, 0.8717, 0.07254, 0.9012, 0.07428, 0.9101, 0.1164, 0.8772, 0.116, 0.9012, 0.07428, 0.9175, 0.08269, 0.9291, 0.1173, 0.9101, 0.1164, 0.9101, 0.1164, 0.9291, 0.1173, 0.9403, 0.1768, 0.919, 0.1768, 0.8772, 0.116, 0.9101, 0.1164, 0.919, 0.1768, 0.8827, 0.1768, 0.1774, 0.09252, 0.1778, 0.09606, 0.1448, 0.1816, 0.143, 0.181, 0.1778, 0.09606, 0.1798, 0.1132, 0.1578, 0.1835, 0.1448, 0.1816, 0.1448, 0.1816, 0.1578, 0.1835, 0.1357, 0.3037, 0.1209, 0.3045, 0.143, 0.181, 0.1448, 0.1816, 0.1209, 0.3045, 0.1188, 0.3046, 0.6187, 0.5794, 0.6165, 0.579, 0.6148, 0.5121, 0.6172, 0.5124, 0.6165, 0.579, 0.6009, 0.5764, 0.5977, 0.5098, 0.6148, 0.5121, 0.6148, 0.5121, 0.5977, 0.5098, 0.5864, 0.3037, 0.6043, 0.3045, 0.6172, 0.5124, 0.6148, 0.5121, 0.6043, 0.3045, 0.6069, 0.3046, 0.5962, 0.9416, 0.5945, 0.9397, 0.6135, 0.8867, 0.6159, 0.8867, 0.5945, 0.9397, 0.5864, 0.9308, 0.5971, 0.8879, 0.6135, 0.8867, 0.6135, 0.8867, 0.5971, 0.8879, 0.6009, 0.8005, 0.6165, 0.798, 0.6159, 0.8867, 0.6135, 0.8867, 0.6165, 0.798, 0.6187, 0.7976, 0.7892, 0.3119, 0.8345, 0.3119, 0.8345, 0.3785, 0.7892, 0.3785, 0.8345, 0.3119, 0.8855, 0.3119, 0.8855, 0.3785, 0.8345, 0.3785, 0.8345, 0.3785, 0.8855, 0.3785, 0.8855, 0.4368, 0.8345, 0.4368, 0.7892, 0.3785, 0.8345, 0.3785, 0.8345, 0.4368, 0.7892, 0.4368, 0.004022, 0.1919, 0.1462, 0.1919, 0.1462, 0.53, 0.004022, 0.53, 0.004022, 0.53, 0.1462, 0.53, 0.1462, 0.8298, 0.004022, 0.8298, 0.6986, 0.3119, 0.7225, 0.3119, 0.7225, 0.3785, 0.6986, 0.3785, 0.7225, 0.3119, 0.748, 0.3119, 0.748, 0.3785, 0.7225, 0.3785, 0.7225, 0.3785, 0.748, 0.3785, 0.748, 0.4368, 0.7225, 0.4368, 0.6986, 0.3785, 0.7225, 0.3785, 0.7225, 0.4368, 0.6986, 0.4368, 0.7079, 0.1919, 0.8501, 0.1919, 0.8501, 0.53, 0.7079, 0.53, 0.8501, 0.1919, 0.9327, 0.1919, 0.9327, 0.53, 0.8501, 0.53, 0.8501, 0.53, 0.9327, 0.53, 0.9327, 0.8298, 0.8501, 0.8298, 0.7079, 0.53, 0.8501, 0.53, 0.8501, 0.8298, 0.7079, 0.8298, 0.9327, 0.1919, 0.9962, 0.1919, 0.9962, 0.53, 0.9327, 0.53, 0.9327, 0.53, 0.9962, 0.53, 0.9962, 0.8298, 0.9327, 0.8298, 0.8855, 0.3119, 0.9235, 0.3119, 0.9235, 0.3785, 0.8855, 0.3785, 0.9235, 0.3119, 0.9457, 0.3119, 0.9457, 0.3785, 0.9235, 0.3785, 0.9235, 0.3785, 0.9457, 0.3785, 0.9457, 0.4368, 0.9235, 0.4368, 0.8855, 0.3785, 0.9235, 0.3785, 0.9235, 0.4368, 0.8855, 0.4368, 0.1076, 0.5794, 0.1093, 0.579, 0.1092, 0.7148, 0.1076, 0.7148, 0.1093, 0.579, 0.1215, 0.5764, 0.1208, 0.7148, 0.1092, 0.7148, 0.1092, 0.7148, 0.1208, 0.7148, 0.1215, 0.8005, 0.1093, 0.798, 0.1076, 0.7148, 0.1092, 0.7148, 0.1093, 0.798, 0.1076, 0.7976, 0.9555, 0.3119, 0.9555, 0.3119, 0.9555, 0.3785, 0.9555, 0.3785, 0.9555, 0.3119, 0.9555, 0.3119, 0.9555, 0.3785, 0.9555, 0.3785, 0.9555, 0.3785, 0.9555, 0.3785, 0.9555, 0.4368, 0.9555, 0.4368, 0.9555, 0.3785, 0.9555, 0.3785, 0.9555, 0.4368, 0.9555, 0.4368, 0.6986, 0.5076, 0.6986, 0.5076, 0.6883, 0.4806, 0.6883, 0.4806, 0.6986, 0.5076, 0.6986, 0.5076, 0.6883, 0.4806, 0.6883, 0.4806, 0.6883, 0.4806, 0.6883, 0.4806, 0.6868, 0.4368, 0.6868, 0.4368, 0.6883, 0.4806, 0.6883, 0.4806, 0.6868, 0.4368, 0.6868, 0.4368, 0.6868, 0.3119, 0.6868, 0.3119, 0.6876, 0.2436, 0.6876, 0.2436, 0.6868, 0.3119, 0.6868, 0.3119, 0.6876, 0.2436, 0.6876, 0.2436, 0.6876, 0.2436, 0.6876, 0.2436, 0.693, 0.1768, 0.693, 0.1768, 0.6876, 0.2436, 0.6876, 0.2436, 0.693, 0.1768, 0.693, 0.1768, 0.9188, 0.07254, 0.9188, 0.07254, 0.9369, 0.116, 0.9369, 0.116, 0.9188, 0.07254, 0.9188, 0.07254, 0.9369, 0.116, 0.9369, 0.116, 0.9369, 0.116, 0.9369, 0.116, 0.9496, 0.1768, 0.9496, 0.1768, 0.9369, 0.116, 0.9369, 0.116, 0.9496, 0.1768, 0.9496, 0.1768, 0.7987, 0.05224, 0.7987, 0.05224, 0.8317, 0.05224, 0.8317, 0.05224, 0.7987, 0.05224, 0.7987, 0.05224, 0.8317, 0.05224, 0.8317, 0.05224, 0.8317, 0.05224, 0.8317, 0.05224, 0.8689, 0.05224, 0.8689, 0.05224, 0.8317, 0.05224, 0.8317, 0.05224, 0.8689, 0.05224, 0.8689, 0.05224, 0.9485, 0.5233, 0.9246, 0.5349, 0.9259, 0.5702, 0.9452, 0.5687, 0.9246, 0.5349, 0.8886, 0.5321, 0.9055, 0.5696, 0.9259, 0.5702, 0.9259, 0.5702, 0.9055, 0.5696, 0.9115, 0.597, 0.9262, 0.6026, 0.9452, 0.5687, 0.9259, 0.5702, 0.9262, 0.6026, 0.9408, 0.597, 0.7264, 0.07254, 0.7264, 0.07254, 0.7492, 0.05477, 0.7492, 0.05477, 0.7264, 0.07254, 0.7264, 0.07254, 0.7492, 0.05477, 0.7492, 0.05477, 0.7492, 0.05477, 0.7492, 0.05477, 0.7686, 0.05224, 0.7686, 0.05224, 0.7492, 0.05477, 0.7492, 0.05477, 0.7686, 0.05224, 0.7686, 0.05224, 0.7892, 0.5197, 0.7892, 0.5197, 0.7651, 0.5197, 0.7651, 0.5197, 0.7892, 0.5197, 0.7892, 0.5197, 0.7651, 0.5197, 0.7651, 0.5197, 0.7651, 0.5197, 0.7651, 0.5197, 0.748, 0.5197, 0.748, 0.5197, 0.7651, 0.5197, 0.7651, 0.5197, 0.748, 0.5197, 0.748, 0.5197, 0.748, 0.5197, 0.748, 0.5197, 0.7225, 0.5182, 0.7225, 0.5182, 0.748, 0.5197, 0.748, 0.5197, 0.7225, 0.5182, 0.7225, 0.5182, 0.7225, 0.5182, 0.7225, 0.5182, 0.6986, 0.5076, 0.6986, 0.5076, 0.7225, 0.5182, 0.7225, 0.5182, 0.6986, 0.5076, 0.6986, 0.5076, 0.9555, 0.4368, 0.9555, 0.4368, 0.9553, 0.4827, 0.9548, 0.4822, 0.9555, 0.4368, 0.9555, 0.4368, 0.9548, 0.4822, 0.9553, 0.4827, 0.9553, 0.4827, 0.9548, 0.4822, 0.9485, 0.5233, 0.9541, 0.5245, 0.9548, 0.4822, 0.9553, 0.4827, 0.9541, 0.5245, 0.9485, 0.5233, 0.8689, 0.05224, 0.8689, 0.05224, 0.8974, 0.05477, 0.8974, 0.05477, 0.8689, 0.05224, 0.8689, 0.05224, 0.8974, 0.05477, 0.8974, 0.05477, 0.8974, 0.05477, 0.8974, 0.05477, 0.9188, 0.07254, 0.9188, 0.07254, 0.8974, 0.05477, 0.8974, 0.05477, 0.9188, 0.07254, 0.9188, 0.07254, 0.693, 0.1768, 0.693, 0.1768, 0.7064, 0.116, 0.7064, 0.116, 0.693, 0.1768, 0.693, 0.1768, 0.7064, 0.116, 0.7064, 0.116, 0.7064, 0.116, 0.7064, 0.116, 0.7264, 0.07254, 0.7264, 0.07254, 0.7064, 0.116, 0.7064, 0.116, 0.7264, 0.07254, 0.7264, 0.07254, 0.7043, 0.1768, 0.6944, 0.1768, 0.7076, 0.1164, 0.716, 0.1173, 0.6944, 0.1768, 0.693, 0.1768, 0.7064, 0.116, 0.7076, 0.1164, 0.7076, 0.1164, 0.7064, 0.116, 0.7264, 0.07254, 0.7267, 0.07428, 0.716, 0.1173, 0.7076, 0.1164, 0.7267, 0.07428, 0.7284, 0.08269, 0.8717, 0.07254, 0.8693, 0.05477, 0.8978, 0.05722, 0.9012, 0.07428, 0.8693, 0.05477, 0.8689, 0.05224, 0.8974, 0.05477, 0.8978, 0.05722, 0.8978, 0.05722, 0.8974, 0.05477, 0.9188, 0.07254, 0.9186, 0.07428, 0.9012, 0.07428, 0.8978, 0.05722, 0.9186, 0.07428, 0.9175, 0.08269, 0.9457, 0.4368, 0.9543, 0.4368, 0.9532, 0.4807, 0.9449, 0.4798, 0.9543, 0.4368, 0.9555, 0.4368, 0.9548, 0.4822, 0.9532, 0.4807, 0.9532, 0.4807, 0.9548, 0.4822, 0.9485, 0.5233, 0.9452, 0.5082, 0.9449, 0.4798, 0.9532, 0.4807, 0.9452, 0.5082, 0.9408, 0.5016, 0.748, 0.5076, 0.748, 0.5182, 0.7227, 0.5167, 0.7233, 0.5066, 0.748, 0.5182, 0.748, 0.5197, 0.7225, 0.5182, 0.7227, 0.5167, 0.7227, 0.5167, 0.7225, 0.5182, 0.6986, 0.5076, 0.6996, 0.5066, 0.7233, 0.5066, 0.7227, 0.5167, 0.6996, 0.5066, 0.7045, 0.5016, 0.7892, 0.5076, 0.7892, 0.5182, 0.7651, 0.5182, 0.7651, 0.5076, 0.7892, 0.5182, 0.7892, 0.5197, 0.7651, 0.5197, 0.7651, 0.5182, 0.7651, 0.5182, 0.7651, 0.5197, 0.748, 0.5197, 0.748, 0.5182, 0.7651, 0.5076, 0.7651, 0.5182, 0.748, 0.5182, 0.748, 0.5076, 0.7284, 0.08269, 0.7267, 0.07428, 0.7488, 0.05722, 0.7455, 0.07428, 0.7267, 0.07428, 0.7264, 0.07254, 0.7492, 0.05477, 0.7488, 0.05722, 0.7488, 0.05722, 0.7492, 0.05477, 0.7686, 0.05224, 0.7682, 0.05477, 0.7455, 0.07428, 0.7488, 0.05722, 0.7682, 0.05477, 0.7652, 0.07254, 0.9408, 0.5016, 0.9452, 0.5082, 0.9235, 0.5187, 0.9229, 0.5066, 0.9452, 0.5082, 0.9485, 0.5233, 0.9246, 0.5349, 0.9235, 0.5187, 0.9235, 0.5187, 0.9246, 0.5349, 0.8886, 0.5321, 0.8858, 0.5195, 0.9229, 0.5066, 0.9235, 0.5187, 0.8858, 0.5195, 0.8855, 0.5076, 0.7971, 0.07254, 0.7985, 0.05477, 0.8318, 0.05477, 0.8322, 0.07254, 0.7985, 0.05477, 0.7987, 0.05224, 0.8317, 0.05224, 0.8318, 0.05477, 0.8318, 0.05477, 0.8317, 0.05224, 0.8689, 0.05224, 0.8693, 0.05477, 0.8322, 0.07254, 0.8318, 0.05477, 0.8693, 0.05477, 0.8717, 0.07254, 0.9175, 0.08269, 0.9186, 0.07428, 0.936, 0.1164, 0.9291, 0.1173, 0.9186, 0.07428, 0.9188, 0.07254, 0.9369, 0.116, 0.936, 0.1164, 0.936, 0.1164, 0.9369, 0.116, 0.9496, 0.1768, 0.9484, 0.1768, 0.9291, 0.1173, 0.936, 0.1164, 0.9484, 0.1768, 0.9403, 0.1768, 0.6986, 0.3119, 0.6883, 0.3119, 0.689, 0.2436, 0.6993, 0.2436, 0.6883, 0.3119, 0.6868, 0.3119, 0.6876, 0.2436, 0.689, 0.2436, 0.689, 0.2436, 0.6876, 0.2436, 0.693, 0.1768, 0.6944, 0.1768, 0.6993, 0.2436, 0.689, 0.2436, 0.6944, 0.1768, 0.7043, 0.1768, 0.7045, 0.5016, 0.6996, 0.5066, 0.6897, 0.4804, 0.6996, 0.4798, 0.6996, 0.5066, 0.6986, 0.5076, 0.6883, 0.4806, 0.6897, 0.4804, 0.6897, 0.4804, 0.6883, 0.4806, 0.6868, 0.4368, 0.6883, 0.4368, 0.6996, 0.4798, 0.6897, 0.4804, 0.6883, 0.4368, 0.6986, 0.4368, 0.9457, 0.3119, 0.9543, 0.3119, 0.9543, 0.3785, 0.9457, 0.3785, 0.9543, 0.3119, 0.9555, 0.3119, 0.9555, 0.3785, 0.9543, 0.3785, 0.9543, 0.3785, 0.9555, 0.3785, 0.9555, 0.4368, 0.9543, 0.4368, 0.9457, 0.3785, 0.9543, 0.3785, 0.9543, 0.4368, 0.9457, 0.4368, 0.9408, 0.597, 0.9441, 0.6026, 0.9262, 0.6145, 0.9262, 0.6026, 0.9441, 0.6026, 0.9408, 0.597, 0.9262, 0.6026, 0.9262, 0.6145, 0.9262, 0.6145, 0.9262, 0.6026, 0.9115, 0.597, 0.9082, 0.6026, 0.9262, 0.6026, 0.9262, 0.6145, 0.9082, 0.6026, 0.9115, 0.597, 0.9485, 0.5233, 0.9541, 0.5245, 0.9521, 0.5691, 0.9452, 0.5687, 0.9541, 0.5245, 0.9485, 0.5233, 0.9452, 0.5687, 0.9521, 0.5691, 0.9521, 0.5691, 0.9452, 0.5687, 0.9408, 0.597, 0.9441, 0.6026, 0.9452, 0.5687, 0.9521, 0.5691, 0.9441, 0.6026, 0.9408, 0.597, 0.8886, 0.5321, 0.9246, 0.5349, 0.9259, 0.5702, 0.9055, 0.5696, 0.9246, 0.5349, 0.9485, 0.5233, 0.9452, 0.5687, 0.9259, 0.5702, 0.9259, 0.5702, 0.9452, 0.5687, 0.9408, 0.597, 0.9262, 0.6026, 0.9055, 0.5696, 0.9259, 0.5702, 0.9262, 0.6026, 0.9115, 0.597, 0.8886, 0.5321, 0.8784, 0.5358, 0.8979, 0.5704, 0.9055, 0.5696, 0.8784, 0.5358, 0.8886, 0.5321, 0.9055, 0.5696, 0.8979, 0.5704, 0.8979, 0.5704, 0.9055, 0.5696, 0.9115, 0.597, 0.9082, 0.6026, 0.9055, 0.5696, 0.8979, 0.5704, 0.9082, 0.6026, 0.9115, 0.597, 0.9403, 0.1768, 0.9484, 0.1768, 0.9536, 0.2436, 0.9451, 0.2436, 0.9484, 0.1768, 0.9496, 0.1768, 0.9548, 0.2436, 0.9536, 0.2436, 0.9536, 0.2436, 0.9548, 0.2436, 0.9555, 0.3119, 0.9543, 0.3119, 0.9451, 0.2436, 0.9536, 0.2436, 0.9543, 0.3119, 0.9457, 0.3119, 0.6986, 0.4368, 0.6883, 0.4368, 0.6883, 0.3785, 0.6986, 0.3785, 0.6883, 0.4368, 0.6868, 0.4368, 0.6868, 0.3785, 0.6883, 0.3785, 0.6883, 0.3785, 0.6868, 0.3785, 0.6868, 0.3119, 0.6883, 0.3119, 0.6986, 0.3785, 0.6883, 0.3785, 0.6883, 0.3119, 0.6986, 0.3119, 0.6868, 0.4368, 0.6868, 0.4368, 0.6868, 0.3785, 0.6868, 0.3785, 0.6868, 0.4368, 0.6868, 0.4368, 0.6868, 0.3785, 0.6868, 0.3785, 0.6868, 0.3785, 0.6868, 0.3785, 0.6868, 0.3119, 0.6868, 0.3119, 0.6868, 0.3785, 0.6868, 0.3785, 0.6868, 0.3119, 0.6868, 0.3119, 0.9496, 0.1768, 0.9496, 0.1768, 0.9548, 0.2436, 0.9548, 0.2436, 0.9496, 0.1768, 0.9496, 0.1768, 0.9548, 0.2436, 0.9548, 0.2436, 0.9548, 0.2436, 0.9548, 0.2436, 0.9555, 0.3119, 0.9555, 0.3119, 0.9548, 0.2436, 0.9548, 0.2436, 0.9555, 0.3119, 0.9555, 0.3119, 0.1188, 0.3046, 0.1209, 0.3045, 0.1109, 0.5121, 0.109, 0.5124, 0.1209, 0.3045, 0.1357, 0.3037, 0.1247, 0.5098, 0.1109, 0.5121, 0.1109, 0.5121, 0.1247, 0.5098, 0.1215, 0.5764, 0.1093, 0.579, 0.109, 0.5124, 0.1109, 0.5121, 0.1093, 0.579, 0.1076, 0.5794, 0.8827, 0.1768, 0.919, 0.1768, 0.923, 0.2436, 0.8851, 0.2436, 0.919, 0.1768, 0.9403, 0.1768, 0.9451, 0.2436, 0.923, 0.2436, 0.923, 0.2436, 0.9451, 0.2436, 0.9457, 0.3119, 0.9235, 0.3119, 0.8851, 0.2436, 0.923, 0.2436, 0.9235, 0.3119, 0.8855, 0.3119, 0.9327, -0.0008524, 0.9962, -0.0008524, 0.9962, 0.1919, 0.9327, 0.1919, 0.8501, -0.0008524, 0.9327, -0.0008524, 0.9327, 0.1919, 0.8501, 0.1919, 0.7079, -0.0008524, 0.8501, -0.0008524, 0.8501, 0.1919, 0.7079, 0.1919, 0.7043, 0.1768, 0.7271, 0.1768, 0.7231, 0.2436, 0.6993, 0.2436, 0.7271, 0.1768, 0.7514, 0.1768, 0.7484, 0.2436, 0.7231, 0.2436, 0.7231, 0.2436, 0.7484, 0.2436, 0.748, 0.3119, 0.7225, 0.3119, 0.6993, 0.2436, 0.7231, 0.2436, 0.7225, 0.3119, 0.6986, 0.3119, 0.004022, -0.0008524, 0.1462, -0.0008524, 0.1462, 0.1919, 0.004022, 0.1919, 0.7908, 0.1768, 0.834, 0.1768, 0.8344, 0.2436, 0.7894, 0.2436, 0.834, 0.1768, 0.8827, 0.1768, 0.8851, 0.2436, 0.8344, 0.2436, 0.8344, 0.2436, 0.8851, 0.2436, 0.8855, 0.3119, 0.8345, 0.3119, 0.7894, 0.2436, 0.8344, 0.2436, 0.8345, 0.3119, 0.7892, 0.3119, 0.6187, 0.7976, 0.6165, 0.798, 0.6165, 0.7148, 0.6187, 0.7148, 0.6165, 0.798, 0.6009, 0.8005, 0.6016, 0.7148, 0.6165, 0.7148, 0.6165, 0.7148, 0.6016, 0.7148, 0.6009, 0.5764, 0.6165, 0.579, 0.6187, 0.7148, 0.6165, 0.7148, 0.6165, 0.579, 0.6187, 0.5794, 0.7514, 0.1768, 0.7678, 0.1768, 0.7655, 0.2436, 0.7484, 0.2436, 0.7678, 0.1768, 0.7908, 0.1768, 0.7894, 0.2436, 0.7655, 0.2436, 0.7655, 0.2436, 0.7894, 0.2436, 0.7892, 0.3119, 0.7651, 0.3119, 0.7484, 0.2436, 0.7655, 0.2436, 0.7651, 0.3119, 0.748, 0.3119, 0.4365, -0.0008524, 0.7079, -0.0008524, 0.7079, 0.1919, 0.4365, 0.1919, 0.1462, -0.0008524, 0.4365, -0.0008524, 0.4365, 0.1919, 0.1462, 0.1919, 0.7652, 0.07254, 0.7682, 0.05477, 0.7808, 0.05477, 0.7784, 0.07254, 0.7682, 0.05477, 0.7686, 0.05224, 0.7811, 0.05224, 0.7808, 0.05477, 0.7808, 0.05477, 0.7811, 0.05224, 0.7987, 0.05224, 0.7985, 0.05477, 0.7784, 0.07254, 0.7808, 0.05477, 0.7985, 0.05477, 0.7971, 0.07254, 0.8855, 0.5076, 0.8858, 0.5195, 0.8346, 0.5184, 0.8345, 0.5076, 0.8858, 0.5195, 0.8886, 0.5321, 0.8346, 0.521, 0.8346, 0.5184, 0.8346, 0.5184, 0.8346, 0.521, 0.7892, 0.5197, 0.7892, 0.5182, 0.8345, 0.5076, 0.8346, 0.5184, 0.7892, 0.5182, 0.7892, 0.5076, 0.8886, 0.5321, 0.8784, 0.5358, 0.8338, 0.5216, 0.8346, 0.521, 0.8784, 0.5358, 0.8886, 0.5321, 0.8346, 0.521, 0.8338, 0.5216, 0.8338, 0.5216, 0.8346, 0.521, 0.7892, 0.5197, 0.7892, 0.5197, 0.8346, 0.521, 0.8338, 0.5216, 0.7892, 0.5197, 0.7892, 0.5197, 0.7686, 0.05224, 0.7686, 0.05224, 0.7811, 0.05224, 0.7811, 0.05224, 0.7686, 0.05224, 0.7686, 0.05224, 0.7811, 0.05224, 0.7811, 0.05224, 0.7811, 0.05224, 0.7811, 0.05224, 0.7987, 0.05224, 0.7987, 0.05224, 0.7811, 0.05224, 0.7811, 0.05224, 0.7987, 0.05224, 0.7987, 0.05224, 0.1462, 0.1919, 0.4365, 0.1919, 0.4365, 0.53, 0.1462, 0.53, 0.4365, 0.1919, 0.7079, 0.1919, 0.7079, 0.53, 0.4365, 0.53, 0.4365, 0.53, 0.7079, 0.53, 0.7079, 0.8298, 0.4365, 0.8298, 0.1462, 0.53, 0.4365, 0.53, 0.4365, 0.8298, 0.1462, 0.8298, 0.748, 0.3119, 0.7651, 0.3119, 0.7651, 0.3785, 0.748, 0.3785, 0.7651, 0.3119, 0.7892, 0.3119, 0.7892, 0.3785, 0.7651, 0.3785, 0.7651, 0.3785, 0.7892, 0.3785, 0.7892, 0.4368, 0.7651, 0.4368, 0.748, 0.3785, 0.7651, 0.3785, 0.7651, 0.4368, 0.748, 0.4368, 0.2679, 0.11, 0.3422, 0.11, 0.3404, 0.1803, 0.2562, 0.1804, 0.3422, 0.11, 0.4089, 0.11, 0.4152, 0.1802, 0.3404, 0.1803, 0.3404, 0.1803, 0.4152, 0.1802, 0.4239, 0.2988, 0.3383, 0.2989, 0.2562, 0.1804, 0.3404, 0.1803, 0.3383, 0.2989, 0.243, 0.2998, 0.7652, 0.07254, 0.7784, 0.07254, 0.7731, 0.116, 0.7583, 0.116, 0.7784, 0.07254, 0.7971, 0.07254, 0.794, 0.116, 0.7731, 0.116, 0.7731, 0.116, 0.794, 0.116, 0.7908, 0.1768, 0.7678, 0.1768, 0.7583, 0.116, 0.7731, 0.116, 0.7678, 0.1768, 0.7514, 0.1768, 0.4631, 0.05123, 0.4639, 0.05639, 0.4399, 0.05639, 0.4393, 0.05123, 0.4639, 0.05639, 0.4696, 0.09252, 0.4444, 0.09252, 0.4399, 0.05639, 0.4399, 0.05639, 0.4444, 0.09252, 0.4089, 0.09252, 0.4062, 0.05639, 0.4393, 0.05123, 0.4399, 0.05639, 0.4062, 0.05639, 0.4059, 0.05123, 0.748, 0.4368, 0.7651, 0.4368, 0.7651, 0.4806, 0.748, 0.4806, 0.7651, 0.4368, 0.7892, 0.4368, 0.7892, 0.4806, 0.7651, 0.4806, 0.7651, 0.4806, 0.7892, 0.4806, 0.7892, 0.5076, 0.7651, 0.5076, 0.748, 0.4806, 0.7651, 0.4806, 0.7651, 0.5076, 0.748, 0.5076, 0.2348, 0.9914, 0.2398, 0.9663, 0.3376, 0.9643, 0.3376, 0.9688, 0.2398, 0.9663, 0.2378, 0.9465, 0.3374, 0.9474, 0.3376, 0.9643, 0.3376, 0.9643, 0.3374, 0.9474, 0.4269, 0.9475, 0.4242, 0.9639, 0.3376, 0.9688, 0.3376, 0.9643, 0.4242, 0.9639, 0.4238, 0.9662, 0.1462, 0.8298, 0.4365, 0.8298, 0.4365, 0.9976, 0.1462, 0.9976, 0.4365, 0.8298, 0.7079, 0.8298, 0.7079, 0.9976, 0.4365, 0.9976, 0.579, 0.8041, 0.5719, 0.904, 0.5599, 0.8952, 0.566, 0.8056, 0.566, 0.8056, 0.5599, 0.8952, 0.5494, 0.8875, 0.5549, 0.8061, 0.5147, 0.8922, 0.5494, 0.8875, 0.5599, 0.8952, 0.5149, 0.9013, 0.5149, 0.9013, 0.5599, 0.8952, 0.5719, 0.904, 0.5136, 0.912, 0.5136, 0.912, 0.4816, 0.9144, 0.4833, 0.9036, 0.5149, 0.9013, 0.5149, 0.9013, 0.4833, 0.9036, 0.4837, 0.8945, 0.5147, 0.8922, 0.4331, 0.8948, 0.4837, 0.8945, 0.4833, 0.9036, 0.4326, 0.904, 0.4326, 0.904, 0.4833, 0.9036, 0.4816, 0.9144, 0.4315, 0.9147, 0.1652, 0.8061, 0.1703, 0.8871, 0.1599, 0.8953, 0.1541, 0.8056, 0.1541, 0.8056, 0.1599, 0.8953, 0.1481, 0.9047, 0.1412, 0.804, 0.2333, 0.912, 0.1481, 0.9047, 0.1599, 0.8953, 0.2324, 0.9013, 0.2324, 0.9013, 0.1599, 0.8953, 0.1703, 0.8871, 0.2324, 0.8921, 0.1652, 0.5708, 0.1633, 0.7148, 0.1522, 0.7148, 0.1541, 0.5713, 0.1541, 0.5713, 0.1522, 0.7148, 0.1393, 0.7148, 0.1412, 0.573, 0.1412, 0.804, 0.1393, 0.7148, 0.1522, 0.7148, 0.1541, 0.8056, 0.1541, 0.8056, 0.1522, 0.7148, 0.1633, 0.7148, 0.1652, 0.8061, 0.579, 0.5729, 0.581, 0.7148, 0.5681, 0.7148, 0.566, 0.5713, 0.566, 0.5713, 0.5681, 0.7148, 0.557, 0.7148, 0.5549, 0.5708, 0.5549, 0.8061, 0.557, 0.7148, 0.5681, 0.7148, 0.566, 0.8056, 0.566, 0.8056, 0.5681, 0.7148, 0.581, 0.7148, 0.579, 0.8041, 0.5549, 0.5708, 0.5485, 0.5113, 0.5591, 0.5035, 0.566, 0.5713, 0.566, 0.5713, 0.5591, 0.5035, 0.5712, 0.4944, 0.579, 0.5729, 0.5137, 0.487, 0.5712, 0.4944, 0.5591, 0.5035, 0.5144, 0.4978, 0.5144, 0.4978, 0.5591, 0.5035, 0.5485, 0.5113, 0.5139, 0.507, 0.5139, 0.507, 0.483, 0.5047, 0.483, 0.4955, 0.5144, 0.4978, 0.5144, 0.4978, 0.483, 0.4955, 0.4822, 0.4847, 0.5137, 0.487, 0.4319, 0.4843, 0.4822, 0.4847, 0.483, 0.4955, 0.4325, 0.4952, 0.4325, 0.4952, 0.483, 0.4955, 0.483, 0.5047, 0.4327, 0.5043, 0.233, 0.507, 0.1712, 0.5117, 0.1605, 0.5034, 0.2329, 0.4978, 0.2329, 0.4978, 0.1605, 0.5034, 0.1481, 0.4935, 0.2334, 0.487, 0.1412, 0.573, 0.1481, 0.4935, 0.1605, 0.5034, 0.1541, 0.5713, 0.1541, 0.5713, 0.1605, 0.5034, 0.1712, 0.5117, 0.1652, 0.5708, 0.4327, 0.5043, 0.337, 0.5047, 0.3369, 0.4955, 0.4325, 0.4952, 0.4325, 0.4952, 0.3369, 0.4955, 0.337, 0.4847, 0.4319, 0.4843, 0.2334, 0.487, 0.337, 0.4847, 0.3369, 0.4955, 0.2329, 0.4978, 0.2329, 0.4978, 0.3369, 0.4955, 0.337, 0.5047, 0.233, 0.507, 0.4315, 0.9147, 0.3369, 0.9143, 0.3368, 0.9036, 0.4326, 0.904, 0.4326, 0.904, 0.3368, 0.9036, 0.3369, 0.8945, 0.4331, 0.8948, 0.2324, 0.8921, 0.3369, 0.8945, 0.3368, 0.9036, 0.2324, 0.9013, 0.2324, 0.9013, 0.3368, 0.9036, 0.3369, 0.9143, 0.2333, 0.912, 0.4816, 0.9144, 0.5136, 0.912, 0.5068, 0.9465, 0.4745, 0.9474, 0.5136, 0.912, 0.5719, 0.904, 0.5521, 0.9425, 0.5068, 0.9465, 0.4832, 0.8874, 0.5136, 0.8852, 0.5147, 0.8922, 0.4837, 0.8945, 0.5136, 0.8852, 0.5411, 0.8815, 0.5494, 0.8875, 0.5147, 0.8922, 0.2333, 0.912, 0.3369, 0.9143, 0.3374, 0.9474, 0.2378, 0.9465, 0.233, 0.8851, 0.337, 0.8874, 0.3369, 0.8945, 0.2324, 0.8921, 0.1481, 0.9047, 0.2333, 0.912, 0.2378, 0.9465, 0.167, 0.9425, 0.1786, 0.8807, 0.233, 0.8851, 0.2324, 0.8921, 0.1703, 0.8871, 0.1208, 0.7148, 0.1393, 0.7148, 0.1412, 0.804, 0.1215, 0.8005, 0.1215, 0.8005, 0.1412, 0.804, 0.1481, 0.9047, 0.1249, 0.8879, 0.1719, 0.7148, 0.1739, 0.8059, 0.1652, 0.8061, 0.1633, 0.7148, 0.1739, 0.8059, 0.1786, 0.8807, 0.1703, 0.8871, 0.1652, 0.8061, 0.1247, 0.5098, 0.1481, 0.4935, 0.1412, 0.573, 0.1215, 0.5764, 0.1215, 0.5764, 0.1412, 0.573, 0.1393, 0.7148, 0.1208, 0.7148, 0.1796, 0.5182, 0.1739, 0.5709, 0.1652, 0.5708, 0.1712, 0.5117, 0.1739, 0.5709, 0.1719, 0.7148, 0.1633, 0.7148, 0.1652, 0.5708, 0.3369, 0.9143, 0.4315, 0.9147, 0.4269, 0.9475, 0.3374, 0.9474, 0.4315, 0.9147, 0.4816, 0.9144, 0.4745, 0.9474, 0.4269, 0.9475, 0.337, 0.8874, 0.4331, 0.8877, 0.4331, 0.8948, 0.3369, 0.8945, 0.4331, 0.8877, 0.4832, 0.8874, 0.4837, 0.8945, 0.4331, 0.8948, 0.581, 0.7148, 0.6016, 0.7148, 0.6009, 0.8005, 0.579, 0.8041, 0.5463, 0.8059, 0.5484, 0.7148, 0.557, 0.7148, 0.5549, 0.8061, 0.579, 0.8041, 0.6009, 0.8005, 0.5971, 0.8879, 0.5719, 0.904, 0.5411, 0.8815, 0.5463, 0.8059, 0.5549, 0.8061, 0.5494, 0.8875, 0.5719, 0.904, 0.5971, 0.8879, 0.5864, 0.9308, 0.5521, 0.9425, 0.1249, 0.8879, 0.1481, 0.9047, 0.167, 0.9425, 0.1341, 0.9308, 0.5712, 0.4944, 0.5977, 0.5098, 0.6009, 0.5764, 0.579, 0.5729, 0.5463, 0.571, 0.5402, 0.5174, 0.5485, 0.5113, 0.5549, 0.5708, 0.579, 0.5729, 0.6009, 0.5764, 0.6016, 0.7148, 0.581, 0.7148, 0.5484, 0.7148, 0.5463, 0.571, 0.5549, 0.5708, 0.557, 0.7148, 0.5448, 0.3017, 0.5864, 0.3037, 0.5977, 0.5098, 0.5712, 0.4944, 0.5003, 0.2998, 0.5234, 0.3044, 0.5445, 0.4731, 0.5164, 0.4694, 0.5402, 0.5174, 0.5129, 0.514, 0.5139, 0.507, 0.5485, 0.5113, 0.4694, 0.2989, 0.5003, 0.2998, 0.5164, 0.4694, 0.4832, 0.467, 0.5129, 0.514, 0.4826, 0.5117, 0.483, 0.5047, 0.5139, 0.507, 0.4239, 0.2988, 0.4694, 0.2989, 0.4832, 0.467, 0.432, 0.4667, 0.4826, 0.5117, 0.4327, 0.5114, 0.4327, 0.5043, 0.483, 0.5047, 0.3383, 0.2989, 0.4239, 0.2988, 0.432, 0.4667, 0.3366, 0.467, 0.4327, 0.5114, 0.3371, 0.5118, 0.337, 0.5047, 0.4327, 0.5043, 0.243, 0.2998, 0.3383, 0.2989, 0.3366, 0.467, 0.2321, 0.4694, 0.1958, 0.3044, 0.243, 0.2998, 0.2321, 0.4694, 0.1745, 0.4738, 0.3371, 0.5118, 0.2336, 0.5141, 0.233, 0.507, 0.337, 0.5047, 0.2336, 0.5141, 0.1796, 0.5182, 0.1712, 0.5117, 0.233, 0.507, 0.1357, 0.3037, 0.1743, 0.3017, 0.1481, 0.4935, 0.1247, 0.5098, 0.2679, 0.11, 0.2296, 0.1124, 0.211, 0.09606, 0.267, 0.09252, 0.4884, 0.1118, 0.4684, 0.11, 0.4696, 0.09252, 0.5071, 0.09606, 0.4089, 0.11, 0.3422, 0.11, 0.3422, 0.09252, 0.4089, 0.09252, 0.3422, 0.11, 0.2679, 0.11, 0.267, 0.09252, 0.3422, 0.09252, 0.4684, 0.11, 0.4444, 0.11, 0.4444, 0.09252, 0.4696, 0.09252, 0.4444, 0.11, 0.4089, 0.11, 0.4089, 0.09252, 0.4444, 0.09252, 0.2296, 0.1124, 0.2152, 0.1838, 0.1937, 0.1813, 0.211, 0.09606, 0.2152, 0.1838, 0.1958, 0.3044, 0.1743, 0.3017, 0.1937, 0.1813, 0.5034, 0.1838, 0.4884, 0.1118, 0.5071, 0.09606, 0.5248, 0.1813, 0.5234, 0.3044, 0.5034, 0.1838, 0.5248, 0.1813, 0.5448, 0.3017, 0.5164, 0.4694, 0.5445, 0.4731, 0.5712, 0.4944, 0.5137, 0.487, 0.4832, 0.467, 0.5164, 0.4694, 0.5137, 0.487, 0.4822, 0.4847, 0.432, 0.4667, 0.4832, 0.467, 0.4822, 0.4847, 0.4319, 0.4843, 0.1745, 0.4738, 0.2321, 0.4694, 0.2334, 0.487, 0.1481, 0.4935, 0.3366, 0.467, 0.432, 0.4667, 0.4319, 0.4843, 0.337, 0.4847, 0.2321, 0.4694, 0.3366, 0.467, 0.337, 0.4847, 0.2334, 0.487, 0.5445, 0.4731, 0.5234, 0.3044, 0.5448, 0.3017, 0.5712, 0.4944, 0.1958, 0.3044, 0.1745, 0.4738, 0.1481, 0.4935, 0.1743, 0.3017])
me_cube_002.materials.append(mat_phone)
me_cube_002.materials.append(mat_screen)
me_cube_002.update()

# ---- objects
ob_cubeman = bpy.data.objects.new('CubeMan', me_cubeman)
ob_stump = bpy.data.objects.new('Stump', me_stump)
ob_stumpcollider = bpy.data.objects.new('StumpCollider', me_stumpcollider)
ob_cube = bpy.data.objects.new('Cube', me_cube_001)
ob_table = bpy.data.objects.new('Table', me_table)
ob_cube_001 = bpy.data.objects.new('Cube.001', me_cube_002)

# ---- transforms, parenting, visibility, modifiers, constraints
ob_cubeman.location = (2.032, 0.0, 0.0)
ob_cubeman.use_mesh_mirror_x = True
ob_stump.location = (0.0, 0.0, 0.0)
ob_stumpcollider.location = (0.0, 0.0, 0.4)
ob_cube.location = (0.0, 0.0, 0.0)
ob_table.location = (0.0, 0.0, 0.0)
ob_cube_001.location = (0.0, 0.0, 0.0)

# ---- collection membership
col_collection.objects.link(ob_cubeman)
col_collection.objects.link(ob_stump)
col_collection.objects.link(ob_stumpcollider)
col_collection.objects.link(ob_cube)
col_collection.objects.link(ob_table)
col_collection.objects.link(ob_cube_001)

# ---- scene / render settings (as saved in the file)
scene.frame_start = 1; scene.frame_end = 250; scene.frame_set(1)
scene.render.engine = 'BLENDER_EEVEE_NEXT'
scene.render.bake_bias = 0.0
scene.render.bake_samples = 0
scene.cycles.sampling_pattern = 'TABULATED_SOBOL'
scene.eevee.use_volume_custom_range = False
bpy.context.view_layer.update()

# ---- added for rendering (the .blend has no active camera and no usable light): camera, sun
cam_auto = bpy.data.cameras.new('AutoCamera')
cam_auto.lens = 50.0
cam_auto.sensor_width = 36.0
cam_auto.clip_end = 1000.0
ob_auto_camera = bpy.data.objects.new('AutoCamera', cam_auto)
scene.collection.objects.link(ob_auto_camera)
ob_auto_camera.location = (5.66252, -6.24134, 5.04334)
ob_auto_camera.rotation_euler = (1.09748, -7.21219e-08, 0.694738)
scene.camera = ob_auto_camera
light_auto_sun = bpy.data.lights.new('AutoSun', 'SUN')
light_auto_sun.energy = 3.0
light_auto_sun.angle = 0.0523599
ob_auto_sun = bpy.data.objects.new('AutoSun', light_auto_sun)
scene.collection.objects.link(ob_auto_sun)
ob_auto_sun.rotation_euler = (0.872665, 0.174533, 0.523599)
bpy.context.view_layer.update()
